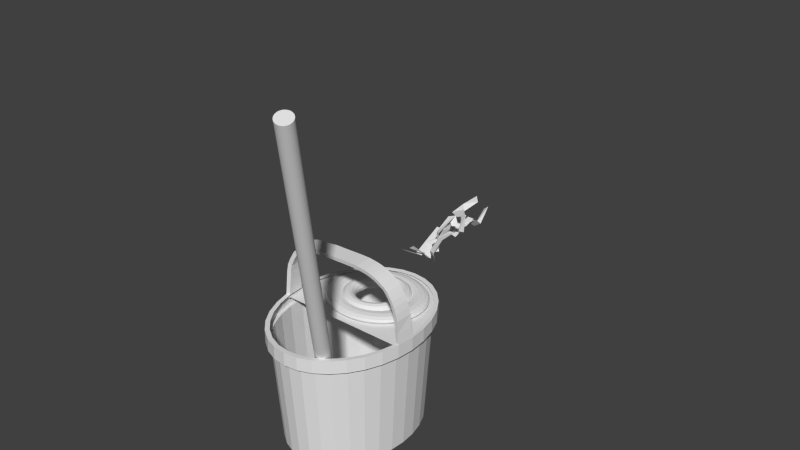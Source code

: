 # Source: dweil_met_emmer.blend  (saved by Blender 2.75.0; exported with 4.5.12 LTS)
import bpy
from mathutils import Matrix  # noqa: F401  (used for matrix-valued properties, if any)

bpy.ops.wm.read_factory_settings(use_empty=True)
scene = bpy.context.scene
scene.name = 'Scene'

# ---- collections
col_collection_1 = bpy.data.collections.new('Collection 1'); scene.collection.children.link(col_collection_1)

# ---- world
world_world = bpy.data.worlds.new('World'); scene.world = world_world
world_world.color = (0.05088, 0.05088, 0.05088)
world_world.use_sun_shadow = False
world_world.sun_shadow_jitter_overblur = 0.0
world_world.cycles.sampling_method = 'MANUAL'
world_world.cycles.sample_map_resolution = 256

# ---- meshes
me_icosphere = bpy.data.meshes.new('Icosphere')
me_icosphere.from_pydata([(0.2006, 0.832, -0.04063), (0.3028, 0.8951, 0.01659), (-0.03403, -0.7679, 0.07456), (0.06816, -0.7823, 0.1585), (0.1635, 1.187, 0.1685), (0.2657, 1.173, 0.2525), (0.2576, -0.2896, -0.09266), (0.1555, -0.2225, -0.04028), (0.006006, 0.2963, 0.302), (0.1082, 0.3798, 0.319), (0.2331, 0.6239, 0.1306), (0.3353, 0.687, 0.1878), (0.0665, 0.4416, -0.1606), (-0.0665, 0.4416, -0.1606), (0.0665, 0.05842, 0.1606), (-0.0665, 0.05842, 0.1606), (-0.0665, -0.548, -0.1296), (0.0665, -0.548, -0.1296), (0.0665, 1.0, 0.0), (-0.0665, 1.0, 0.0), (0.0665, -0.9628, 0.1296), (-0.0665, -0.9628, 0.1296), (0.08492, -0.1376, 0.2032), (0.1871, -0.2206, 0.2224), (0.09935, 0.2731, 0.1456), (0.2015, 0.3466, 0.1305), (0.06072, -0.5186, -0.08026), (0.1629, -0.5928, -0.03858), (0.2496, -0.5193, -0.1395), (0.1792, -0.6165, -0.08225), (-0.1428, 1.049, -0.02427), (-0.2427, 1.024, 0.05965), (0.4192, -0.8333, 0.06971), (0.3192, -0.859, 0.1536), (-0.2303, 0.4961, -0.1915), (-0.1102, 0.473, -0.1391), (0.2255, 0.05018, 0.2032), (0.1628, -0.06588, 0.2202), (0.1403, -0.3392, 0.03175), (0.06982, -0.4364, 0.08897), (-0.01269, 0.4214, 0.1044), (-0.1388, 0.4592, 0.1236), (0.1304, 0.03609, 0.0468), (0.06389, -0.07075, 0.03168), (-0.1354, 0.7828, -0.1791), (-0.2582, 0.8126, -0.1374), (0.2695, -0.4541, -0.05221), (0.2591, -0.5513, 0.03797), (0.06951, 1.115, 0.3045), (0.05675, 1.089, 0.4344), (0.5369, -0.7681, -0.02121), (0.5241, -0.7938, 0.1087), (-0.11, 0.5613, 0.2462), (0.01246, 0.5382, 0.1997), (0.4919, 0.1154, 0.2096), (0.4589, -0.0006892, 0.2656), (0.311, -0.274, 0.1467), (0.3007, -0.3713, 0.2368), (0.2525, 0.4866, 0.3056), (0.1758, 0.5244, 0.4075), (0.3145, 0.1013, 0.1643), (0.2564, -0.005566, 0.2), (-0.03349, 0.848, 0.1887), (-0.0921, 0.8778, 0.3044), (0.8634, -3.717, -1.249), (0.8144, -3.785, -1.21), (0.5903, -2.626, -1.169), (0.5208, -2.643, -1.111), (0.9814, -3.936, -1.104), (0.9118, -3.954, -1.046), (0.5294, -3.011, -1.286), (0.613, -3.027, -1.249), (0.8466, -3.321, -1.011), (0.803, -3.402, -0.9992), (0.7873, -3.592, -1.13), (0.7383, -3.66, -1.091), (0.6808, -3.063, -1.08), (0.5931, -3.036, -1.066), (0.7804, -3.331, -1.12), (0.7341, -3.405, -1.13), (0.5955, -2.811, -1.277), (0.51, -2.791, -1.248), (0.3699, -2.916, -1.302), (0.4051, -2.841, -1.262), (0.8466, -3.936, -1.222), (0.9115, -3.905, -1.163), (0.2124, -2.724, -1.156), (0.2772, -2.694, -1.098), (0.8328, -3.546, -1.338), (0.7477, -3.546, -1.302), (0.4621, -3.302, -1.063), (0.4895, -3.214, -1.052), (0.4686, -3.025, -1.183), (0.5038, -2.949, -1.143), (0.6742, -3.524, -1.132), (0.7654, -3.533, -1.119), (0.5253, -3.28, -1.172), (0.5565, -3.198, -1.183), (0.8061, -3.754, -1.329), (0.8939, -3.758, -1.3), (0.3082, -3.636, -1.371), (0.2917, -3.568, -1.358), (1.042, -4.012, -1.095), (1.062, -3.954, -1.058), (0.1075, -3.568, -1.304), (0.1269, -3.51, -1.268), (0.8771, -3.806, -1.264), (0.8197, -3.838, -1.237), (0.505, -3.783, -1.113), (0.482, -3.716, -1.122), (0.4021, -3.635, -1.26), (0.3855, -3.567, -1.247), (0.7429, -3.83, -1.116), (0.8018, -3.791, -1.105), (0.5481, -3.759, -1.198), (0.5328, -3.698, -1.223), (0.9511, -3.941, -1.214), (1.004, -3.898, -1.191), (0.333, -3.785, -1.425), (0.2999, -3.723, -1.412), (0.1219, -3.77, -1.358), (0.126, -3.709, -1.322), (0.9264, -3.806, -1.318), (0.8791, -3.852, -1.291), (0.5605, -3.878, -1.167), (0.5214, -3.819, -1.176), (0.4236, -3.76, -1.314), (0.3905, -3.699, -1.301), (0.8026, -3.863, -1.17), (0.8499, -3.811, -1.159), (0.5963, -3.844, -1.252), (0.5661, -3.789, -1.277), (0.4888, -3.362, -1.461), (0.5194, -3.272, -1.443), (0.3081, -3.139, -1.37), (0.3723, -3.086, -1.32), (1.017, -3.969, -1.316), (0.9271, -3.965, -1.279), (0.6073, -3.673, -1.11), (0.6295, -3.58, -1.124), (0.5969, -3.429, -1.31), (0.6275, -3.339, -1.292), (0.8455, -3.9, -1.116), (0.9409, -3.898, -1.1), (0.6738, -3.677, -1.226), (0.7008, -3.596, -1.26), (0.3644, -3.543, -1.503), (0.3511, -3.448, -1.484), (0.1027, -3.425, -1.412), (0.1365, -3.349, -1.362), (1.109, -3.847, -1.357), (1.028, -3.884, -1.321), (0.6104, -3.767, -1.152), (0.5882, -3.674, -1.165), (0.4911, -3.554, -1.352), (0.4779, -3.46, -1.333), (0.9251, -3.862, -1.157), (1.01, -3.818, -1.141), (0.6716, -3.741, -1.268), (0.6591, -3.656, -1.302)], [], [(10, 11, 1, 0), (0, 1, 5, 4), (26, 27, 6, 7), (22, 23, 9, 8), (24, 25, 11, 10), (15, 14, 12, 13), (16, 17, 14, 15), (21, 20, 17, 16), (13, 12, 18, 19), (7, 6, 23, 22), (8, 9, 25, 24), (2, 3, 27, 26), (38, 39, 29, 28), (28, 29, 33, 32), (44, 45, 34, 35), (40, 41, 37, 36), (42, 43, 39, 38), (35, 34, 41, 40), (36, 37, 43, 42), (30, 31, 45, 44), (56, 57, 47, 46), (46, 47, 51, 50), (62, 63, 52, 53), (58, 59, 55, 54), (60, 61, 57, 56), (53, 52, 59, 58), (54, 55, 61, 60), (48, 49, 63, 62), (74, 75, 65, 64), (64, 65, 69, 68), (80, 81, 70, 71), (76, 77, 73, 72), (78, 79, 75, 74), (71, 70, 77, 76), (72, 73, 79, 78), (66, 67, 81, 80), (92, 93, 83, 82), (82, 83, 87, 86), (98, 99, 88, 89), (94, 95, 91, 90), (96, 97, 93, 92), (89, 88, 95, 94), (90, 91, 97, 96), (84, 85, 99, 98), (110, 111, 101, 100), (100, 101, 105, 104), (116, 117, 106, 107), (112, 113, 109, 108), (114, 115, 111, 110), (107, 106, 113, 112), (108, 109, 115, 114), (102, 103, 117, 116), (126, 127, 119, 118), (118, 119, 121, 120), (128, 129, 125, 124), (130, 131, 127, 126), (123, 122, 129, 128), (124, 125, 131, 130), (140, 141, 133, 132), (132, 133, 135, 134), (142, 143, 139, 138), (144, 145, 141, 140), (137, 136, 143, 142), (138, 139, 145, 144), (154, 155, 147, 146), (146, 147, 149, 148), (156, 157, 153, 152), (158, 159, 155, 154), (151, 150, 157, 156), (152, 153, 159, 158)])
me_icosphere.use_remesh_preserve_volume = False
me_icosphere.use_remesh_preserve_attributes = False
me_icosphere.use_mirror_vertex_groups = False
me_icosphere.update()
me_cylinder_001 = bpy.data.meshes.new('Cylinder.001')
me_cylinder_001.from_pydata([(0.0, 1.0, -1.0), (0.0, 1.0, 1.0), (0.1951, 0.9808, -1.0), (0.1951, 0.9808, 1.0), (0.3827, 0.9239, -1.0), (0.3827, 0.9239, 1.0), (0.5556, 0.8315, -1.0), (0.5556, 0.8315, 1.0), (0.7071, 0.7071, -1.0), (0.7071, 0.7071, 1.0), (0.8315, 0.5556, -1.0), (0.8315, 0.5556, 1.0), (0.9239, 0.3827, -1.0), (0.9239, 0.3827, 1.0), (0.9808, 0.1951, -1.0), (0.9808, 0.1951, 1.0), (1.0, 7.55e-08, -1.0), (1.0, 7.55e-08, 1.0), (0.9808, -0.1951, -1.0), (0.9808, -0.1951, 1.0), (0.9239, -0.3827, -1.0), (0.9239, -0.3827, 1.0), (0.8315, -0.5556, -1.0), (0.8315, -0.5556, 1.0), (0.7071, -0.7071, -1.0), (0.7071, -0.7071, 1.0), (0.5556, -0.8315, -1.0), (0.5556, -0.8315, 1.0), (0.3827, -0.9239, -1.0), (0.3827, -0.9239, 1.0), (0.1951, -0.9808, -1.0), (0.1951, -0.9808, 1.0), (-3.258e-07, -1.0, -1.0), (-3.258e-07, -1.0, 1.0), (-0.1951, -0.9808, -1.0), (-0.1951, -0.9808, 1.0), (-0.3827, -0.9239, -1.0), (-0.3827, -0.9239, 1.0), (-0.5556, -0.8315, -1.0), (-0.5556, -0.8315, 1.0), (-0.7071, -0.7071, -1.0), (-0.7071, -0.7071, 1.0), (-0.8315, -0.5556, -1.0), (-0.8315, -0.5556, 1.0), (-0.9239, -0.3827, -1.0), (-0.9239, -0.3827, 1.0), (-0.9808, -0.1951, -1.0), (-0.9808, -0.1951, 1.0), (-1.0, 9.656e-07, -1.0), (-1.0, 9.656e-07, 1.0), (-0.9808, 0.1951, -1.0), (-0.9808, 0.1951, 1.0), (-0.9239, 0.3827, -1.0), (-0.9239, 0.3827, 1.0), (-0.8315, 0.5556, -1.0), (-0.8315, 0.5556, 1.0), (-0.7071, 0.7071, -1.0), (-0.7071, 0.7071, 1.0), (-0.5556, 0.8315, -1.0), (-0.5556, 0.8315, 1.0), (-0.3827, 0.9239, -1.0), (-0.3827, 0.9239, 1.0), (-0.1951, 0.9808, -1.0), (-0.1951, 0.9808, 1.0)], [], [(0, 1, 3, 2), (2, 3, 5, 4), (4, 5, 7, 6), (6, 7, 9, 8), (8, 9, 11, 10), (10, 11, 13, 12), (12, 13, 15, 14), (14, 15, 17, 16), (16, 17, 19, 18), (18, 19, 21, 20), (20, 21, 23, 22), (22, 23, 25, 24), (24, 25, 27, 26), (26, 27, 29, 28), (28, 29, 31, 30), (30, 31, 33, 32), (32, 33, 35, 34), (34, 35, 37, 36), (36, 37, 39, 38), (38, 39, 41, 40), (40, 41, 43, 42), (42, 43, 45, 44), (44, 45, 47, 46), (46, 47, 49, 48), (48, 49, 51, 50), (50, 51, 53, 52), (52, 53, 55, 54), (54, 55, 57, 56), (56, 57, 59, 58), (58, 59, 61, 60), (3, 1, 63, 61, 59, 57, 55, 53, 51, 49, 47, 45, 43, 41, 39, 37, 35, 33, 31, 29, 27, 25, 23, 21, 19, 17, 15, 13, 11, 9, 7, 5), (62, 63, 1, 0), (60, 61, 63, 62), (0, 2, 4, 6, 8, 10, 12, 14, 16, 18, 20, 22, 24, 26, 28, 30, 32, 34, 36, 38, 40, 42, 44, 46, 48, 50, 52, 54, 56, 58, 60, 62)])
me_cylinder_001.use_remesh_preserve_volume = False
me_cylinder_001.use_remesh_preserve_attributes = False
me_cylinder_001.use_mirror_vertex_groups = False
me_cylinder_001.update()
me_torus_001 = bpy.data.meshes.new('Torus.001')
me_torus_001.from_pydata([(1.25, 0.0, 0.0), (1.217, 0.0, 0.125), (1.125, 0.0, 0.2165), (1.0, 0.0, 0.25), (0.875, 0.0, 0.2165), (0.7835, 0.0, 0.125), (0.75, 0.0, 3.062e-17), (0.7835, 0.0, -0.125), (0.875, 0.0, -0.2165), (1.0, 0.0, -0.25), (1.125, 0.0, -0.2165), (1.217, 0.0, -0.125), (1.239, 0.1632, 0.0), (1.206, 0.1588, 0.125), (1.115, 0.1468, 0.2165), (0.9914, 0.1305, 0.25), (0.8675, 0.1142, 0.2165), (0.7768, 0.1023, 0.125), (0.7436, 0.09789, 3.062e-17), (0.7768, 0.1023, -0.125), (0.8675, 0.1142, -0.2165), (0.9914, 0.1305, -0.25), (1.115, 0.1468, -0.2165), (1.206, 0.1588, -0.125), (1.207, 0.3235, 0.0), (1.175, 0.3149, 0.125), (1.087, 0.2912, 0.2165), (0.9659, 0.2588, 0.25), (0.8452, 0.2265, 0.2165), (0.7568, 0.2028, 0.125), (0.7244, 0.1941, 3.062e-17), (0.7568, 0.2028, -0.125), (0.8452, 0.2265, -0.2165), (0.9659, 0.2588, -0.25), (1.087, 0.2912, -0.2165), (1.175, 0.3149, -0.125), (1.155, 0.4784, 0.0), (1.124, 0.4655, 0.125), (1.039, 0.4305, 0.2165), (0.9239, 0.3827, 0.25), (0.8084, 0.3348, 0.2165), (0.7239, 0.2998, 0.125), (0.6929, 0.287, 3.062e-17), (0.7239, 0.2998, -0.125), (0.8084, 0.3348, -0.2165), (0.9239, 0.3827, -0.25), (1.039, 0.4305, -0.2165), (1.124, 0.4655, -0.125), (1.083, 0.625, 0.0), (1.054, 0.6083, 0.125), (0.9743, 0.5625, 0.2165), (0.866, 0.5, 0.25), (0.7578, 0.4375, 0.2165), (0.6785, 0.3917, 0.125), (0.6495, 0.375, 3.062e-17), (0.6785, 0.3917, -0.125), (0.7578, 0.4375, -0.2165), (0.866, 0.5, -0.25), (0.9743, 0.5625, -0.2165), (1.054, 0.6083, -0.125), (0.9917, 0.761, 0.0), (0.9651, 0.7406, 0.125), (0.8925, 0.6849, 0.2165), (0.7934, 0.6088, 0.25), (0.6942, 0.5327, 0.2165), (0.6216, 0.477, 0.125), (0.595, 0.4566, 3.062e-17), (0.6216, 0.477, -0.125), (0.6942, 0.5327, -0.2165), (0.7934, 0.6088, -0.25), (0.8925, 0.6849, -0.2165), (0.9651, 0.7406, -0.125), (0.8839, 0.8839, 0.0), (0.8602, 0.8602, 0.125), (0.7955, 0.7955, 0.2165), (0.7071, 0.7071, 0.25), (0.6187, 0.6187, 0.2165), (0.554, 0.554, 0.125), (0.5303, 0.5303, 3.062e-17), (0.554, 0.554, -0.125), (0.6187, 0.6187, -0.2165), (0.7071, 0.7071, -0.25), (0.7955, 0.7955, -0.2165), (0.8602, 0.8602, -0.125), (0.761, 0.9917, 0.0), (0.7406, 0.9651, 0.125), (0.6849, 0.8925, 0.2165), (0.6088, 0.7934, 0.25), (0.5327, 0.6942, 0.2165), (0.477, 0.6216, 0.125), (0.4566, 0.595, 3.062e-17), (0.477, 0.6216, -0.125), (0.5327, 0.6942, -0.2165), (0.6088, 0.7934, -0.25), (0.6849, 0.8925, -0.2165), (0.7406, 0.9651, -0.125), (0.625, 1.083, 0.0), (0.6083, 1.054, 0.125), (0.5625, 0.9743, 0.2165), (0.5, 0.866, 0.25), (0.4375, 0.7578, 0.2165), (0.3917, 0.6785, 0.125), (0.375, 0.6495, 3.062e-17), (0.3917, 0.6785, -0.125), (0.4375, 0.7578, -0.2165), (0.5, 0.866, -0.25), (0.5625, 0.9743, -0.2165), (0.6083, 1.054, -0.125), (0.4784, 1.155, 0.0), (0.4655, 1.124, 0.125), (0.4305, 1.039, 0.2165), (0.3827, 0.9239, 0.25), (0.3348, 0.8084, 0.2165), (0.2998, 0.7239, 0.125), (0.287, 0.6929, 3.062e-17), (0.2998, 0.7239, -0.125), (0.3348, 0.8084, -0.2165), (0.3827, 0.9239, -0.25), (0.4305, 1.039, -0.2165), (0.4655, 1.124, -0.125), (0.3235, 1.207, 0.0), (0.3149, 1.175, 0.125), (0.2912, 1.087, 0.2165), (0.2588, 0.9659, 0.25), (0.2265, 0.8452, 0.2165), (0.2028, 0.7568, 0.125), (0.1941, 0.7244, 3.062e-17), (0.2028, 0.7568, -0.125), (0.2265, 0.8452, -0.2165), (0.2588, 0.9659, -0.25), (0.2912, 1.087, -0.2165), (0.3149, 1.175, -0.125), (0.1632, 1.239, 0.0), (0.1588, 1.206, 0.125), (0.1468, 1.115, 0.2165), (0.1305, 0.9914, 0.25), (0.1142, 0.8675, 0.2165), (0.1023, 0.7768, 0.125), (0.09789, 0.7436, 3.062e-17), (0.1023, 0.7768, -0.125), (0.1142, 0.8675, -0.2165), (0.1305, 0.9914, -0.25), (0.1468, 1.115, -0.2165), (0.1588, 1.206, -0.125), (5.96e-08, 1.25, 0.0), (1.192e-07, 1.217, 0.125), (1.192e-07, 1.125, 0.2165), (8.941e-08, 1.0, 0.25), (8.941e-08, 0.875, 0.2165), (5.96e-08, 0.7835, 0.125), (8.941e-08, 0.75, 3.062e-17), (5.96e-08, 0.7835, -0.125), (8.941e-08, 0.875, -0.2165), (8.941e-08, 1.0, -0.25), (1.192e-07, 1.125, -0.2165), (1.192e-07, 1.217, -0.125), (-0.1632, 1.239, 0.0), (-0.1588, 1.206, 0.125), (-0.1468, 1.115, 0.2165), (-0.1305, 0.9914, 0.25), (-0.1142, 0.8675, 0.2165), (-0.1023, 0.7768, 0.125), (-0.09789, 0.7436, 3.062e-17), (-0.1023, 0.7768, -0.125), (-0.1142, 0.8675, -0.2165), (-0.1305, 0.9914, -0.25), (-0.1468, 1.115, -0.2165), (-0.1588, 1.206, -0.125), (-0.3235, 1.207, 0.0), (-0.3149, 1.175, 0.125), (-0.2912, 1.087, 0.2165), (-0.2588, 0.9659, 0.25), (-0.2265, 0.8452, 0.2165), (-0.2028, 0.7568, 0.125), (-0.1941, 0.7244, 3.062e-17), (-0.2028, 0.7568, -0.125), (-0.2265, 0.8452, -0.2165), (-0.2588, 0.9659, -0.25), (-0.2912, 1.087, -0.2165), (-0.3149, 1.175, -0.125), (-0.4784, 1.155, 0.0), (-0.4655, 1.124, 0.125), (-0.4305, 1.039, 0.2165), (-0.3827, 0.9239, 0.25), (-0.3348, 0.8084, 0.2165), (-0.2998, 0.7239, 0.125), (-0.287, 0.6929, 3.062e-17), (-0.2998, 0.7239, -0.125), (-0.3348, 0.8084, -0.2165), (-0.3827, 0.9239, -0.25), (-0.4305, 1.039, -0.2165), (-0.4655, 1.124, -0.125), (-0.625, 1.083, 0.0), (-0.6083, 1.054, 0.125), (-0.5625, 0.9743, 0.2165), (-0.5, 0.866, 0.25), (-0.4375, 0.7578, 0.2165), (-0.3917, 0.6785, 0.125), (-0.375, 0.6495, 3.062e-17), (-0.3917, 0.6785, -0.125), (-0.4375, 0.7578, -0.2165), (-0.5, 0.866, -0.25), (-0.5625, 0.9743, -0.2165), (-0.6083, 1.054, -0.125), (-0.761, 0.9917, 0.0), (-0.7406, 0.9651, 0.125), (-0.6849, 0.8925, 0.2165), (-0.6088, 0.7934, 0.25), (-0.5327, 0.6942, 0.2165), (-0.477, 0.6216, 0.125), (-0.4566, 0.595, 3.062e-17), (-0.477, 0.6216, -0.125), (-0.5327, 0.6942, -0.2165), (-0.6088, 0.7934, -0.25), (-0.6849, 0.8925, -0.2165), (-0.7406, 0.9651, -0.125), (-0.8839, 0.8839, 0.0), (-0.8602, 0.8602, 0.125), (-0.7955, 0.7955, 0.2165), (-0.7071, 0.7071, 0.25), (-0.6187, 0.6187, 0.2165), (-0.554, 0.554, 0.125), (-0.5303, 0.5303, 3.062e-17), (-0.554, 0.554, -0.125), (-0.6187, 0.6187, -0.2165), (-0.7071, 0.7071, -0.25), (-0.7955, 0.7955, -0.2165), (-0.8602, 0.8602, -0.125), (-0.9917, 0.761, 0.0), (-0.9651, 0.7406, 0.125), (-0.8925, 0.6849, 0.2165), (-0.7934, 0.6088, 0.25), (-0.6942, 0.5327, 0.2165), (-0.6216, 0.477, 0.125), (-0.595, 0.4566, 3.062e-17), (-0.6216, 0.477, -0.125), (-0.6942, 0.5327, -0.2165), (-0.7934, 0.6088, -0.25), (-0.8925, 0.6849, -0.2165), (-0.9651, 0.7406, -0.125), (-1.083, 0.625, 0.0), (-1.054, 0.6083, 0.125), (-0.9743, 0.5625, 0.2165), (-0.866, 0.5, 0.25), (-0.7578, 0.4375, 0.2165), (-0.6785, 0.3917, 0.125), (-0.6495, 0.375, 3.062e-17), (-0.6785, 0.3917, -0.125), (-0.7578, 0.4375, -0.2165), (-0.866, 0.5, -0.25), (-0.9743, 0.5625, -0.2165), (-1.054, 0.6083, -0.125), (-1.155, 0.4784, 0.0), (-1.124, 0.4655, 0.125), (-1.039, 0.4305, 0.2165), (-0.9239, 0.3827, 0.25), (-0.8084, 0.3348, 0.2165), (-0.7239, 0.2998, 0.125), (-0.6929, 0.287, 3.062e-17), (-0.7239, 0.2998, -0.125), (-0.8084, 0.3348, -0.2165), (-0.9239, 0.3827, -0.25), (-1.039, 0.4305, -0.2165), (-1.124, 0.4655, -0.125), (-1.207, 0.3235, 0.0), (-1.175, 0.3149, 0.125), (-1.087, 0.2912, 0.2165), (-0.9659, 0.2588, 0.25), (-0.8452, 0.2265, 0.2165), (-0.7568, 0.2028, 0.125), (-0.7244, 0.1941, 3.062e-17), (-0.7568, 0.2028, -0.125), (-0.8452, 0.2265, -0.2165), (-0.9659, 0.2588, -0.25), (-1.087, 0.2912, -0.2165), (-1.175, 0.3149, -0.125), (-1.239, 0.1632, 0.0), (-1.206, 0.1588, 0.125), (-1.115, 0.1468, 0.2165), (-0.9914, 0.1305, 0.25), (-0.8675, 0.1142, 0.2165), (-0.7768, 0.1023, 0.125), (-0.7436, 0.09789, 3.062e-17), (-0.7768, 0.1023, -0.125), (-0.8675, 0.1142, -0.2165), (-0.9914, 0.1305, -0.25), (-1.115, 0.1468, -0.2165), (-1.206, 0.1588, -0.125), (-1.25, 1.093e-07, 0.0), (-1.217, 1.064e-07, 0.125), (-1.125, 9.835e-08, 0.2165), (-1.0, 8.742e-08, 0.25), (-0.875, 7.649e-08, 0.2165), (-0.7835, 6.85e-08, 0.125), (-0.75, 6.557e-08, 3.062e-17), (-0.7835, 6.85e-08, -0.125), (-0.875, 7.649e-08, -0.2165), (-1.0, 8.742e-08, -0.25), (-1.125, 9.835e-08, -0.2165), (-1.217, 1.064e-07, -0.125), (-1.239, -0.1632, 0.0), (-1.206, -0.1588, 0.125), (-1.115, -0.1468, 0.2165), (-0.9914, -0.1305, 0.25), (-0.8675, -0.1142, 0.2165), (-0.7768, -0.1023, 0.125), (-0.7436, -0.09789, 3.062e-17), (-0.7768, -0.1023, -0.125), (-0.8675, -0.1142, -0.2165), (-0.9914, -0.1305, -0.25), (-1.115, -0.1468, -0.2165), (-1.206, -0.1588, -0.125), (-1.207, -0.3235, 0.0), (-1.175, -0.3149, 0.125), (-1.087, -0.2912, 0.2165), (-0.9659, -0.2588, 0.25), (-0.8452, -0.2265, 0.2165), (-0.7568, -0.2028, 0.125), (-0.7244, -0.1941, 3.062e-17), (-0.7568, -0.2028, -0.125), (-0.8452, -0.2265, -0.2165), (-0.9659, -0.2588, -0.25), (-1.087, -0.2912, -0.2165), (-1.175, -0.3149, -0.125), (-1.155, -0.4784, 0.0), (-1.124, -0.4655, 0.125), (-1.039, -0.4305, 0.2165), (-0.9239, -0.3827, 0.25), (-0.8084, -0.3348, 0.2165), (-0.7239, -0.2998, 0.125), (-0.6929, -0.287, 3.062e-17), (-0.7239, -0.2998, -0.125), (-0.8084, -0.3348, -0.2165), (-0.9239, -0.3827, -0.25), (-1.039, -0.4305, -0.2165), (-1.124, -0.4655, -0.125), (-1.083, -0.625, 0.0), (-1.054, -0.6083, 0.125), (-0.9743, -0.5625, 0.2165), (-0.866, -0.5, 0.25), (-0.7578, -0.4375, 0.2165), (-0.6785, -0.3917, 0.125), (-0.6495, -0.375, 3.062e-17), (-0.6785, -0.3917, -0.125), (-0.7578, -0.4375, -0.2165), (-0.866, -0.5, -0.25), (-0.9743, -0.5625, -0.2165), (-1.054, -0.6083, -0.125), (-0.9917, -0.761, 0.0), (-0.9651, -0.7406, 0.125), (-0.8925, -0.6849, 0.2165), (-0.7934, -0.6088, 0.25), (-0.6942, -0.5327, 0.2165), (-0.6216, -0.477, 0.125), (-0.595, -0.4566, 3.062e-17), (-0.6216, -0.477, -0.125), (-0.6942, -0.5327, -0.2165), (-0.7934, -0.6088, -0.25), (-0.8925, -0.6849, -0.2165), (-0.9651, -0.7406, -0.125), (-0.8839, -0.8839, 0.0), (-0.8602, -0.8602, 0.125), (-0.7955, -0.7955, 0.2165), (-0.7071, -0.7071, 0.25), (-0.6187, -0.6187, 0.2165), (-0.554, -0.554, 0.125), (-0.5303, -0.5303, 3.062e-17), (-0.554, -0.554, -0.125), (-0.6187, -0.6187, -0.2165), (-0.7071, -0.7071, -0.25), (-0.7955, -0.7955, -0.2165), (-0.8602, -0.8602, -0.125), (-0.761, -0.9917, 0.0), (-0.7406, -0.9651, 0.125), (-0.6849, -0.8925, 0.2165), (-0.6088, -0.7934, 0.25), (-0.5327, -0.6942, 0.2165), (-0.477, -0.6216, 0.125), (-0.4566, -0.595, 3.062e-17), (-0.477, -0.6216, -0.125), (-0.5327, -0.6942, -0.2165), (-0.6088, -0.7934, -0.25), (-0.6849, -0.8925, -0.2165), (-0.7406, -0.9651, -0.125), (-0.625, -1.083, 0.0), (-0.6083, -1.054, 0.125), (-0.5625, -0.9743, 0.2165), (-0.5, -0.866, 0.25), (-0.4375, -0.7578, 0.2165), (-0.3917, -0.6785, 0.125), (-0.375, -0.6495, 3.062e-17), (-0.3917, -0.6785, -0.125), (-0.4375, -0.7578, -0.2165), (-0.5, -0.866, -0.25), (-0.5625, -0.9743, -0.2165), (-0.6083, -1.054, -0.125), (-0.4784, -1.155, 0.0), (-0.4655, -1.124, 0.125), (-0.4305, -1.039, 0.2165), (-0.3827, -0.9239, 0.25), (-0.3348, -0.8084, 0.2165), (-0.2998, -0.7239, 0.125), (-0.287, -0.6929, 3.062e-17), (-0.2998, -0.7239, -0.125), (-0.3348, -0.8084, -0.2165), (-0.3827, -0.9239, -0.25), (-0.4305, -1.039, -0.2165), (-0.4655, -1.124, -0.125), (-0.3235, -1.207, 0.0), (-0.3149, -1.175, 0.125), (-0.2912, -1.087, 0.2165), (-0.2588, -0.9659, 0.25), (-0.2265, -0.8452, 0.2165), (-0.2028, -0.7568, 0.125), (-0.1941, -0.7244, 3.062e-17), (-0.2028, -0.7568, -0.125), (-0.2265, -0.8452, -0.2165), (-0.2588, -0.9659, -0.25), (-0.2912, -1.087, -0.2165), (-0.3149, -1.175, -0.125), (-0.1632, -1.239, 0.0), (-0.1588, -1.206, 0.125), (-0.1468, -1.115, 0.2165), (-0.1305, -0.9914, 0.25), (-0.1142, -0.8675, 0.2165), (-0.1023, -0.7768, 0.125), (-0.0979, -0.7436, 3.062e-17), (-0.1023, -0.7768, -0.125), (-0.1142, -0.8675, -0.2165), (-0.1305, -0.9914, -0.25), (-0.1468, -1.115, -0.2165), (-0.1588, -1.206, -0.125), (5.96e-08, -1.25, 0.0), (1.192e-07, -1.217, 0.125), (1.192e-07, -1.125, 0.2165), (8.941e-08, -1.0, 0.25), (8.941e-08, -0.875, 0.2165), (5.96e-08, -0.7835, 0.125), (8.941e-08, -0.75, 3.062e-17), (5.96e-08, -0.7835, -0.125), (8.941e-08, -0.875, -0.2165), (8.941e-08, -1.0, -0.25), (1.192e-07, -1.125, -0.2165), (1.192e-07, -1.217, -0.125), (0.1632, -1.239, 0.0), (0.1588, -1.206, 0.125), (0.1468, -1.115, 0.2165), (0.1305, -0.9914, 0.25), (0.1142, -0.8675, 0.2165), (0.1023, -0.7768, 0.125), (0.09789, -0.7436, 3.062e-17), (0.1023, -0.7768, -0.125), (0.1142, -0.8675, -0.2165), (0.1305, -0.9914, -0.25), (0.1468, -1.115, -0.2165), (0.1588, -1.206, -0.125), (0.3235, -1.207, 0.0), (0.3149, -1.175, 0.125), (0.2912, -1.087, 0.2165), (0.2588, -0.9659, 0.25), (0.2265, -0.8452, 0.2165), (0.2028, -0.7568, 0.125), (0.1941, -0.7244, 3.062e-17), (0.2028, -0.7568, -0.125), (0.2265, -0.8452, -0.2165), (0.2588, -0.9659, -0.25), (0.2912, -1.087, -0.2165), (0.3149, -1.175, -0.125), (0.4784, -1.155, 0.0), (0.4655, -1.124, 0.125), (0.4305, -1.039, 0.2165), (0.3827, -0.9239, 0.25), (0.3348, -0.8084, 0.2165), (0.2998, -0.7239, 0.125), (0.287, -0.6929, 3.062e-17), (0.2998, -0.7239, -0.125), (0.3348, -0.8084, -0.2165), (0.3827, -0.9239, -0.25), (0.4305, -1.039, -0.2165), (0.4655, -1.124, -0.125), (0.625, -1.083, 0.0), (0.6083, -1.054, 0.125), (0.5625, -0.9743, 0.2165), (0.5, -0.866, 0.25), (0.4375, -0.7578, 0.2165), (0.3917, -0.6785, 0.125), (0.375, -0.6495, 3.062e-17), (0.3917, -0.6785, -0.125), (0.4375, -0.7578, -0.2165), (0.5, -0.866, -0.25), (0.5625, -0.9743, -0.2165), (0.6083, -1.054, -0.125), (0.761, -0.9917, 0.0), (0.7406, -0.9651, 0.125), (0.6849, -0.8925, 0.2165), (0.6088, -0.7934, 0.25), (0.5327, -0.6942, 0.2165), (0.477, -0.6216, 0.125), (0.4566, -0.595, 3.062e-17), (0.477, -0.6216, -0.125), (0.5327, -0.6942, -0.2165), (0.6088, -0.7934, -0.25), (0.6849, -0.8925, -0.2165), (0.7406, -0.9651, -0.125), (0.8839, -0.8839, 0.0), (0.8602, -0.8602, 0.125), (0.7955, -0.7955, 0.2165), (0.7071, -0.7071, 0.25), (0.6187, -0.6187, 0.2165), (0.554, -0.554, 0.125), (0.5303, -0.5303, 3.062e-17), (0.554, -0.554, -0.125), (0.6187, -0.6187, -0.2165), (0.7071, -0.7071, -0.25), (0.7955, -0.7955, -0.2165), (0.8602, -0.8602, -0.125), (0.9917, -0.761, 0.0), (0.9651, -0.7406, 0.125), (0.8925, -0.6849, 0.2165), (0.7934, -0.6088, 0.25), (0.6942, -0.5327, 0.2165), (0.6216, -0.477, 0.125), (0.595, -0.4566, 3.062e-17), (0.6216, -0.477, -0.125), (0.6942, -0.5327, -0.2165), (0.7934, -0.6088, -0.25), (0.8925, -0.6849, -0.2165), (0.9651, -0.7406, -0.125), (1.083, -0.625, 0.0), (1.054, -0.6083, 0.125), (0.9743, -0.5625, 0.2165), (0.866, -0.5, 0.25), (0.7578, -0.4375, 0.2165), (0.6785, -0.3917, 0.125), (0.6495, -0.375, 3.062e-17), (0.6785, -0.3917, -0.125), (0.7578, -0.4375, -0.2165), (0.866, -0.5, -0.25), (0.9743, -0.5625, -0.2165), (1.054, -0.6083, -0.125), (1.155, -0.4784, 0.0), (1.124, -0.4655, 0.125), (1.039, -0.4305, 0.2165), (0.9239, -0.3827, 0.25), (0.8084, -0.3348, 0.2165), (0.7239, -0.2998, 0.125), (0.6929, -0.287, 3.062e-17), (0.7239, -0.2998, -0.125), (0.8084, -0.3348, -0.2165), (0.9239, -0.3827, -0.25), (1.039, -0.4305, -0.2165), (1.124, -0.4655, -0.125), (1.207, -0.3235, 0.0), (1.175, -0.3149, 0.125), (1.087, -0.2912, 0.2165), (0.9659, -0.2588, 0.25), (0.8452, -0.2265, 0.2165), (0.7568, -0.2028, 0.125), (0.7244, -0.1941, 3.062e-17), (0.7568, -0.2028, -0.125), (0.8452, -0.2265, -0.2165), (0.9659, -0.2588, -0.25), (1.087, -0.2912, -0.2165), (1.175, -0.3149, -0.125), (1.239, -0.1632, 0.0), (1.206, -0.1588, 0.125), (1.115, -0.1468, 0.2165), (0.9914, -0.1305, 0.25), (0.8675, -0.1142, 0.2165), (0.7768, -0.1023, 0.125), (0.7436, -0.09789, 3.062e-17), (0.7768, -0.1023, -0.125), (0.8675, -0.1142, -0.2165), (0.9914, -0.1305, -0.25), (1.115, -0.1468, -0.2165), (1.206, -0.1588, -0.125)], [], [(0, 12, 13, 1), (1, 13, 14, 2), (2, 14, 15, 3), (3, 15, 16, 4), (4, 16, 17, 5), (5, 17, 18, 6), (6, 18, 19, 7), (7, 19, 20, 8), (8, 20, 21, 9), (9, 21, 22, 10), (10, 22, 23, 11), (0, 11, 23, 12), (12, 24, 25, 13), (13, 25, 26, 14), (14, 26, 27, 15), (15, 27, 28, 16), (16, 28, 29, 17), (17, 29, 30, 18), (18, 30, 31, 19), (19, 31, 32, 20), (20, 32, 33, 21), (21, 33, 34, 22), (22, 34, 35, 23), (23, 35, 24, 12), (24, 36, 37, 25), (25, 37, 38, 26), (26, 38, 39, 27), (27, 39, 40, 28), (28, 40, 41, 29), (29, 41, 42, 30), (30, 42, 43, 31), (31, 43, 44, 32), (32, 44, 45, 33), (33, 45, 46, 34), (34, 46, 47, 35), (35, 47, 36, 24), (36, 48, 49, 37), (37, 49, 50, 38), (38, 50, 51, 39), (39, 51, 52, 40), (40, 52, 53, 41), (41, 53, 54, 42), (42, 54, 55, 43), (43, 55, 56, 44), (44, 56, 57, 45), (45, 57, 58, 46), (46, 58, 59, 47), (47, 59, 48, 36), (48, 60, 61, 49), (49, 61, 62, 50), (50, 62, 63, 51), (51, 63, 64, 52), (52, 64, 65, 53), (53, 65, 66, 54), (54, 66, 67, 55), (55, 67, 68, 56), (56, 68, 69, 57), (57, 69, 70, 58), (58, 70, 71, 59), (59, 71, 60, 48), (60, 72, 73, 61), (61, 73, 74, 62), (62, 74, 75, 63), (63, 75, 76, 64), (64, 76, 77, 65), (65, 77, 78, 66), (66, 78, 79, 67), (67, 79, 80, 68), (68, 80, 81, 69), (69, 81, 82, 70), (70, 82, 83, 71), (71, 83, 72, 60), (72, 84, 85, 73), (73, 85, 86, 74), (74, 86, 87, 75), (75, 87, 88, 76), (76, 88, 89, 77), (77, 89, 90, 78), (78, 90, 91, 79), (79, 91, 92, 80), (80, 92, 93, 81), (81, 93, 94, 82), (82, 94, 95, 83), (83, 95, 84, 72), (84, 96, 97, 85), (85, 97, 98, 86), (86, 98, 99, 87), (87, 99, 100, 88), (88, 100, 101, 89), (89, 101, 102, 90), (90, 102, 103, 91), (91, 103, 104, 92), (92, 104, 105, 93), (93, 105, 106, 94), (94, 106, 107, 95), (95, 107, 96, 84), (96, 108, 109, 97), (97, 109, 110, 98), (98, 110, 111, 99), (99, 111, 112, 100), (100, 112, 113, 101), (101, 113, 114, 102), (102, 114, 115, 103), (103, 115, 116, 104), (104, 116, 117, 105), (105, 117, 118, 106), (106, 118, 119, 107), (107, 119, 108, 96), (108, 120, 121, 109), (109, 121, 122, 110), (110, 122, 123, 111), (111, 123, 124, 112), (112, 124, 125, 113), (113, 125, 126, 114), (114, 126, 127, 115), (115, 127, 128, 116), (116, 128, 129, 117), (117, 129, 130, 118), (118, 130, 131, 119), (119, 131, 120, 108), (120, 132, 133, 121), (121, 133, 134, 122), (122, 134, 135, 123), (123, 135, 136, 124), (124, 136, 137, 125), (125, 137, 138, 126), (126, 138, 139, 127), (127, 139, 140, 128), (128, 140, 141, 129), (129, 141, 142, 130), (130, 142, 143, 131), (131, 143, 132, 120), (132, 144, 145, 133), (133, 145, 146, 134), (134, 146, 147, 135), (135, 147, 148, 136), (136, 148, 149, 137), (137, 149, 150, 138), (138, 150, 151, 139), (139, 151, 152, 140), (140, 152, 153, 141), (141, 153, 154, 142), (142, 154, 155, 143), (143, 155, 144, 132), (144, 156, 157, 145), (145, 157, 158, 146), (146, 158, 159, 147), (147, 159, 160, 148), (148, 160, 161, 149), (149, 161, 162, 150), (150, 162, 163, 151), (151, 163, 164, 152), (152, 164, 165, 153), (153, 165, 166, 154), (154, 166, 167, 155), (155, 167, 156, 144), (156, 168, 169, 157), (157, 169, 170, 158), (158, 170, 171, 159), (159, 171, 172, 160), (160, 172, 173, 161), (161, 173, 174, 162), (162, 174, 175, 163), (163, 175, 176, 164), (164, 176, 177, 165), (165, 177, 178, 166), (166, 178, 179, 167), (167, 179, 168, 156), (168, 180, 181, 169), (169, 181, 182, 170), (170, 182, 183, 171), (171, 183, 184, 172), (172, 184, 185, 173), (173, 185, 186, 174), (174, 186, 187, 175), (175, 187, 188, 176), (176, 188, 189, 177), (177, 189, 190, 178), (178, 190, 191, 179), (179, 191, 180, 168), (180, 192, 193, 181), (181, 193, 194, 182), (182, 194, 195, 183), (183, 195, 196, 184), (184, 196, 197, 185), (185, 197, 198, 186), (186, 198, 199, 187), (187, 199, 200, 188), (188, 200, 201, 189), (189, 201, 202, 190), (190, 202, 203, 191), (191, 203, 192, 180), (192, 204, 205, 193), (193, 205, 206, 194), (194, 206, 207, 195), (195, 207, 208, 196), (196, 208, 209, 197), (197, 209, 210, 198), (198, 210, 211, 199), (199, 211, 212, 200), (200, 212, 213, 201), (201, 213, 214, 202), (202, 214, 215, 203), (203, 215, 204, 192), (204, 216, 217, 205), (205, 217, 218, 206), (206, 218, 219, 207), (207, 219, 220, 208), (208, 220, 221, 209), (209, 221, 222, 210), (210, 222, 223, 211), (211, 223, 224, 212), (212, 224, 225, 213), (213, 225, 226, 214), (214, 226, 227, 215), (215, 227, 216, 204), (216, 228, 229, 217), (217, 229, 230, 218), (218, 230, 231, 219), (219, 231, 232, 220), (220, 232, 233, 221), (221, 233, 234, 222), (222, 234, 235, 223), (223, 235, 236, 224), (224, 236, 237, 225), (225, 237, 238, 226), (226, 238, 239, 227), (227, 239, 228, 216), (228, 240, 241, 229), (229, 241, 242, 230), (230, 242, 243, 231), (231, 243, 244, 232), (232, 244, 245, 233), (233, 245, 246, 234), (234, 246, 247, 235), (235, 247, 248, 236), (236, 248, 249, 237), (237, 249, 250, 238), (238, 250, 251, 239), (239, 251, 240, 228), (240, 252, 253, 241), (241, 253, 254, 242), (242, 254, 255, 243), (243, 255, 256, 244), (244, 256, 257, 245), (245, 257, 258, 246), (246, 258, 259, 247), (247, 259, 260, 248), (248, 260, 261, 249), (249, 261, 262, 250), (250, 262, 263, 251), (251, 263, 252, 240), (252, 264, 265, 253), (253, 265, 266, 254), (254, 266, 267, 255), (255, 267, 268, 256), (256, 268, 269, 257), (257, 269, 270, 258), (258, 270, 271, 259), (259, 271, 272, 260), (260, 272, 273, 261), (261, 273, 274, 262), (262, 274, 275, 263), (263, 275, 264, 252), (264, 276, 277, 265), (265, 277, 278, 266), (266, 278, 279, 267), (267, 279, 280, 268), (268, 280, 281, 269), (269, 281, 282, 270), (270, 282, 283, 271), (271, 283, 284, 272), (272, 284, 285, 273), (273, 285, 286, 274), (274, 286, 287, 275), (275, 287, 276, 264), (276, 288, 289, 277), (277, 289, 290, 278), (278, 290, 291, 279), (279, 291, 292, 280), (280, 292, 293, 281), (281, 293, 294, 282), (282, 294, 295, 283), (283, 295, 296, 284), (284, 296, 297, 285), (285, 297, 298, 286), (286, 298, 299, 287), (287, 299, 288, 276), (288, 300, 301, 289), (289, 301, 302, 290), (290, 302, 303, 291), (291, 303, 304, 292), (292, 304, 305, 293), (293, 305, 306, 294), (294, 306, 307, 295), (295, 307, 308, 296), (296, 308, 309, 297), (297, 309, 310, 298), (298, 310, 311, 299), (299, 311, 300, 288), (300, 312, 313, 301), (301, 313, 314, 302), (302, 314, 315, 303), (303, 315, 316, 304), (304, 316, 317, 305), (305, 317, 318, 306), (306, 318, 319, 307), (307, 319, 320, 308), (308, 320, 321, 309), (309, 321, 322, 310), (310, 322, 323, 311), (311, 323, 312, 300), (312, 324, 325, 313), (313, 325, 326, 314), (314, 326, 327, 315), (315, 327, 328, 316), (316, 328, 329, 317), (317, 329, 330, 318), (318, 330, 331, 319), (319, 331, 332, 320), (320, 332, 333, 321), (321, 333, 334, 322), (322, 334, 335, 323), (323, 335, 324, 312), (324, 336, 337, 325), (325, 337, 338, 326), (326, 338, 339, 327), (327, 339, 340, 328), (328, 340, 341, 329), (329, 341, 342, 330), (330, 342, 343, 331), (331, 343, 344, 332), (332, 344, 345, 333), (333, 345, 346, 334), (334, 346, 347, 335), (335, 347, 336, 324), (336, 348, 349, 337), (337, 349, 350, 338), (338, 350, 351, 339), (339, 351, 352, 340), (340, 352, 353, 341), (341, 353, 354, 342), (342, 354, 355, 343), (343, 355, 356, 344), (344, 356, 357, 345), (345, 357, 358, 346), (346, 358, 359, 347), (347, 359, 348, 336), (348, 360, 361, 349), (349, 361, 362, 350), (350, 362, 363, 351), (351, 363, 364, 352), (352, 364, 365, 353), (353, 365, 366, 354), (354, 366, 367, 355), (355, 367, 368, 356), (356, 368, 369, 357), (357, 369, 370, 358), (358, 370, 371, 359), (359, 371, 360, 348), (360, 372, 373, 361), (361, 373, 374, 362), (362, 374, 375, 363), (363, 375, 376, 364), (364, 376, 377, 365), (365, 377, 378, 366), (366, 378, 379, 367), (367, 379, 380, 368), (368, 380, 381, 369), (369, 381, 382, 370), (370, 382, 383, 371), (371, 383, 372, 360), (372, 384, 385, 373), (373, 385, 386, 374), (374, 386, 387, 375), (375, 387, 388, 376), (376, 388, 389, 377), (377, 389, 390, 378), (378, 390, 391, 379), (379, 391, 392, 380), (380, 392, 393, 381), (381, 393, 394, 382), (382, 394, 395, 383), (383, 395, 384, 372), (384, 396, 397, 385), (385, 397, 398, 386), (386, 398, 399, 387), (387, 399, 400, 388), (388, 400, 401, 389), (389, 401, 402, 390), (390, 402, 403, 391), (391, 403, 404, 392), (392, 404, 405, 393), (393, 405, 406, 394), (394, 406, 407, 395), (395, 407, 396, 384), (396, 408, 409, 397), (397, 409, 410, 398), (398, 410, 411, 399), (399, 411, 412, 400), (400, 412, 413, 401), (401, 413, 414, 402), (402, 414, 415, 403), (403, 415, 416, 404), (404, 416, 417, 405), (405, 417, 418, 406), (406, 418, 419, 407), (407, 419, 408, 396), (408, 420, 421, 409), (409, 421, 422, 410), (410, 422, 423, 411), (411, 423, 424, 412), (412, 424, 425, 413), (413, 425, 426, 414), (414, 426, 427, 415), (415, 427, 428, 416), (416, 428, 429, 417), (417, 429, 430, 418), (418, 430, 431, 419), (419, 431, 420, 408), (420, 432, 433, 421), (421, 433, 434, 422), (422, 434, 435, 423), (423, 435, 436, 424), (424, 436, 437, 425), (425, 437, 438, 426), (426, 438, 439, 427), (427, 439, 440, 428), (428, 440, 441, 429), (429, 441, 442, 430), (430, 442, 443, 431), (431, 443, 432, 420), (432, 444, 445, 433), (433, 445, 446, 434), (434, 446, 447, 435), (435, 447, 448, 436), (436, 448, 449, 437), (437, 449, 450, 438), (438, 450, 451, 439), (439, 451, 452, 440), (440, 452, 453, 441), (441, 453, 454, 442), (442, 454, 455, 443), (443, 455, 444, 432), (444, 456, 457, 445), (445, 457, 458, 446), (446, 458, 459, 447), (447, 459, 460, 448), (448, 460, 461, 449), (449, 461, 462, 450), (450, 462, 463, 451), (451, 463, 464, 452), (452, 464, 465, 453), (453, 465, 466, 454), (454, 466, 467, 455), (455, 467, 456, 444), (456, 468, 469, 457), (457, 469, 470, 458), (458, 470, 471, 459), (459, 471, 472, 460), (460, 472, 473, 461), (461, 473, 474, 462), (462, 474, 475, 463), (463, 475, 476, 464), (464, 476, 477, 465), (465, 477, 478, 466), (466, 478, 479, 467), (467, 479, 468, 456), (468, 480, 481, 469), (469, 481, 482, 470), (470, 482, 483, 471), (471, 483, 484, 472), (472, 484, 485, 473), (473, 485, 486, 474), (474, 486, 487, 475), (475, 487, 488, 476), (476, 488, 489, 477), (477, 489, 490, 478), (478, 490, 491, 479), (479, 491, 480, 468), (480, 492, 493, 481), (481, 493, 494, 482), (482, 494, 495, 483), (483, 495, 496, 484), (484, 496, 497, 485), (485, 497, 498, 486), (486, 498, 499, 487), (487, 499, 500, 488), (488, 500, 501, 489), (489, 501, 502, 490), (490, 502, 503, 491), (491, 503, 492, 480), (492, 504, 505, 493), (493, 505, 506, 494), (494, 506, 507, 495), (495, 507, 508, 496), (496, 508, 509, 497), (497, 509, 510, 498), (498, 510, 511, 499), (499, 511, 512, 500), (500, 512, 513, 501), (501, 513, 514, 502), (502, 514, 515, 503), (503, 515, 504, 492), (504, 516, 517, 505), (505, 517, 518, 506), (506, 518, 519, 507), (507, 519, 520, 508), (508, 520, 521, 509), (509, 521, 522, 510), (510, 522, 523, 511), (511, 523, 524, 512), (512, 524, 525, 513), (513, 525, 526, 514), (514, 526, 527, 515), (515, 527, 516, 504), (516, 528, 529, 517), (517, 529, 530, 518), (518, 530, 531, 519), (519, 531, 532, 520), (520, 532, 533, 521), (521, 533, 534, 522), (522, 534, 535, 523), (523, 535, 536, 524), (524, 536, 537, 525), (525, 537, 538, 526), (526, 538, 539, 527), (527, 539, 528, 516), (528, 540, 541, 529), (529, 541, 542, 530), (530, 542, 543, 531), (531, 543, 544, 532), (532, 544, 545, 533), (533, 545, 546, 534), (534, 546, 547, 535), (535, 547, 548, 536), (536, 548, 549, 537), (537, 549, 550, 538), (538, 550, 551, 539), (539, 551, 540, 528), (540, 552, 553, 541), (541, 553, 554, 542), (542, 554, 555, 543), (543, 555, 556, 544), (544, 556, 557, 545), (545, 557, 558, 546), (546, 558, 559, 547), (547, 559, 560, 548), (548, 560, 561, 549), (549, 561, 562, 550), (550, 562, 563, 551), (551, 563, 552, 540), (552, 564, 565, 553), (553, 565, 566, 554), (554, 566, 567, 555), (555, 567, 568, 556), (556, 568, 569, 557), (557, 569, 570, 558), (558, 570, 571, 559), (559, 571, 572, 560), (560, 572, 573, 561), (561, 573, 574, 562), (562, 574, 575, 563), (563, 575, 564, 552), (564, 0, 1, 565), (565, 1, 2, 566), (566, 2, 3, 567), (567, 3, 4, 568), (568, 4, 5, 569), (569, 5, 6, 570), (570, 6, 7, 571), (571, 7, 8, 572), (572, 8, 9, 573), (573, 9, 10, 574), (574, 10, 11, 575), (575, 11, 0, 564)])
me_torus_001.use_remesh_preserve_volume = False
me_torus_001.use_remesh_preserve_attributes = False
me_torus_001.use_mirror_vertex_groups = False
me_torus_001.update()
me_torus = bpy.data.meshes.new('Torus')
me_torus.from_pydata([(1.833, -2.795, 0.4143), (1.81, -2.795, 0.4467), (1.747, -2.795, 0.4705), (1.662, -2.795, 0.4792), (1.576, -2.795, 0.4705), (1.514, -2.795, 0.4467), (1.491, -2.795, 0.4143), (1.514, -2.795, 0.3819), (1.576, -2.795, 0.3581), (1.662, -2.795, 0.3494), (1.747, -2.795, 0.3581), (1.81, -2.795, 0.3819), (1.826, -2.696, 0.4143), (1.803, -2.698, 0.4467), (1.741, -2.705, 0.4705), (1.656, -2.715, 0.4792), (1.571, -2.725, 0.4705), (1.509, -2.733, 0.4467), (1.486, -2.735, 0.4143), (1.509, -2.733, 0.3819), (1.571, -2.725, 0.3581), (1.656, -2.715, 0.3494), (1.741, -2.705, 0.3581), (1.803, -2.698, 0.3819), (1.804, -2.598, 0.4143), (1.782, -2.603, 0.4467), (1.721, -2.617, 0.4705), (1.638, -2.637, 0.4792), (1.556, -2.657, 0.4705), (1.495, -2.671, 0.4467), (1.473, -2.677, 0.4143), (1.495, -2.671, 0.3819), (1.556, -2.657, 0.3581), (1.638, -2.637, 0.3494), (1.721, -2.617, 0.3581), (1.782, -2.603, 0.3819), (1.768, -2.503, 0.4143), (1.747, -2.511, 0.4467), (1.689, -2.532, 0.4705), (1.61, -2.561, 0.4792), (1.531, -2.591, 0.4705), (1.473, -2.612, 0.4467), (1.451, -2.62, 0.4143), (1.473, -2.612, 0.3819), (1.531, -2.591, 0.3581), (1.61, -2.561, 0.3494), (1.689, -2.532, 0.3581), (1.747, -2.511, 0.3819), (1.718, -2.414, 0.4143), (1.698, -2.424, 0.4467), (1.644, -2.452, 0.4705), (1.57, -2.49, 0.4792), (1.496, -2.528, 0.4705), (1.442, -2.556, 0.4467), (1.422, -2.566, 0.4143), (1.442, -2.556, 0.3819), (1.496, -2.528, 0.3581), (1.57, -2.49, 0.3494), (1.644, -2.452, 0.3581), (1.698, -2.424, 0.3819), (1.656, -2.331, 0.4143), (1.638, -2.343, 0.4467), (1.588, -2.377, 0.4705), (1.52, -2.423, 0.4792), (1.452, -2.47, 0.4705), (1.403, -2.504, 0.4467), (1.384, -2.516, 0.4143), (1.403, -2.504, 0.3819), (1.452, -2.47, 0.3581), (1.52, -2.423, 0.3494), (1.588, -2.377, 0.3581), (1.638, -2.343, 0.3819), (1.582, -2.256, 0.4143), (1.566, -2.27, 0.4467), (1.522, -2.309, 0.4705), (1.461, -2.363, 0.4792), (1.401, -2.417, 0.4705), (1.356, -2.457, 0.4467), (1.34, -2.471, 0.4143), (1.356, -2.457, 0.3819), (1.401, -2.417, 0.3581), (1.461, -2.363, 0.3494), (1.522, -2.309, 0.3581), (1.566, -2.27, 0.3819), (1.498, -2.19, 0.4143), (1.484, -2.206, 0.4467), (1.446, -2.25, 0.4705), (1.394, -2.311, 0.4792), (1.342, -2.371, 0.4705), (1.304, -2.416, 0.4467), (1.29, -2.432, 0.4143), (1.304, -2.416, 0.3819), (1.342, -2.371, 0.3581), (1.394, -2.311, 0.3494), (1.446, -2.25, 0.3581), (1.484, -2.206, 0.3819), (1.405, -2.134, 0.4143), (1.394, -2.152, 0.4467), (1.362, -2.2, 0.4705), (1.319, -2.266, 0.4792), (1.277, -2.333, 0.4705), (1.245, -2.381, 0.4467), (1.234, -2.399, 0.4143), (1.245, -2.381, 0.3819), (1.277, -2.333, 0.3581), (1.319, -2.266, 0.3494), (1.362, -2.2, 0.3581), (1.394, -2.152, 0.3819), (1.305, -2.09, 0.4143), (1.296, -2.109, 0.4467), (1.272, -2.161, 0.4705), (1.239, -2.231, 0.4792), (1.206, -2.302, 0.4705), (1.182, -2.353, 0.4467), (1.174, -2.372, 0.4143), (1.182, -2.353, 0.3819), (1.206, -2.302, 0.3581), (1.239, -2.231, 0.3494), (1.272, -2.161, 0.3581), (1.296, -2.109, 0.3819), (1.199, -2.058, 0.4143), (1.193, -2.078, 0.4467), (1.176, -2.132, 0.4705), (1.154, -2.205, 0.4792), (1.132, -2.279, 0.4705), (1.116, -2.333, 0.4467), (1.11, -2.353, 0.4143), (1.116, -2.333, 0.3819), (1.132, -2.279, 0.3581), (1.154, -2.205, 0.3494), (1.176, -2.132, 0.3581), (1.193, -2.078, 0.3819), (1.089, -2.039, 0.4143), (1.086, -2.059, 0.4467), (1.078, -2.114, 0.4705), (1.066, -2.19, 0.4792), (1.055, -2.266, 0.4705), (1.047, -2.321, 0.4467), (1.044, -2.341, 0.4143), (1.047, -2.321, 0.3819), (1.055, -2.266, 0.3581), (1.066, -2.19, 0.3494), (1.078, -2.114, 0.3581), (1.086, -2.059, 0.3819), (0.977, -2.032, 0.4143), (0.977, -2.052, 0.4467), (0.977, -2.108, 0.4705), (0.977, -2.185, 0.4792), (0.977, -2.261, 0.4705), (0.977, -2.317, 0.4467), (0.977, -2.337, 0.4143), (0.977, -2.317, 0.3819), (0.977, -2.261, 0.3581), (0.977, -2.185, 0.3494), (0.977, -2.108, 0.3581), (0.977, -2.052, 0.3819), (0.8653, -2.039, 0.4143), (0.8683, -2.059, 0.4467), (0.8764, -2.114, 0.4705), (0.8876, -2.19, 0.4792), (0.8988, -2.266, 0.4705), (0.907, -2.321, 0.4467), (0.91, -2.341, 0.4143), (0.907, -2.321, 0.3819), (0.8988, -2.266, 0.3581), (0.8876, -2.19, 0.3494), (0.8764, -2.114, 0.3581), (0.8683, -2.059, 0.3819), (0.7554, -2.058, 0.4143), (0.7614, -2.078, 0.4467), (0.7776, -2.132, 0.4705), (0.7998, -2.205, 0.4792), (0.8219, -2.279, 0.4705), (0.8381, -2.333, 0.4467), (0.8441, -2.353, 0.4143), (0.8381, -2.333, 0.3819), (0.8219, -2.279, 0.3581), (0.7998, -2.205, 0.3494), (0.7776, -2.132, 0.3581), (0.7614, -2.078, 0.3819), (0.6494, -2.09, 0.4143), (0.6582, -2.109, 0.4467), (0.6822, -2.161, 0.4705), (0.7149, -2.231, 0.4792), (0.7477, -2.302, 0.4705), (0.7717, -2.353, 0.4467), (0.7804, -2.372, 0.4143), (0.7717, -2.353, 0.3819), (0.7477, -2.302, 0.3581), (0.7149, -2.231, 0.3494), (0.6822, -2.161, 0.3581), (0.6582, -2.109, 0.3819), (0.549, -2.134, 0.4143), (0.5605, -2.152, 0.4467), (0.5918, -2.2, 0.4705), (0.6346, -2.266, 0.4792), (0.6774, -2.333, 0.4705), (0.7087, -2.381, 0.4467), (0.7202, -2.399, 0.4143), (0.7087, -2.381, 0.3819), (0.6774, -2.333, 0.3581), (0.6346, -2.266, 0.3494), (0.5918, -2.2, 0.3581), (0.5605, -2.152, 0.3819), (0.4559, -2.19, 0.4143), (0.4699, -2.206, 0.4467), (0.508, -2.25, 0.4705), (0.5601, -2.311, 0.4792), (0.6122, -2.371, 0.4705), (0.6504, -2.416, 0.4467), (0.6643, -2.432, 0.4143), (0.6504, -2.416, 0.3819), (0.6122, -2.371, 0.3581), (0.5601, -2.311, 0.3494), (0.508, -2.25, 0.3581), (0.4699, -2.206, 0.3819), (0.3717, -2.256, 0.4143), (0.3879, -2.27, 0.4467), (0.4322, -2.309, 0.4705), (0.4928, -2.363, 0.4792), (0.5533, -2.417, 0.4705), (0.5976, -2.457, 0.4467), (0.6138, -2.471, 0.4143), (0.5976, -2.457, 0.3819), (0.5533, -2.417, 0.3581), (0.4928, -2.363, 0.3494), (0.4322, -2.309, 0.3581), (0.3879, -2.27, 0.3819), (0.2979, -2.331, 0.4143), (0.3161, -2.343, 0.4467), (0.3658, -2.377, 0.4705), (0.4337, -2.423, 0.4792), (0.5016, -2.47, 0.4705), (0.5513, -2.504, 0.4467), (0.5695, -2.516, 0.4143), (0.5513, -2.504, 0.3819), (0.5016, -2.47, 0.3581), (0.4337, -2.423, 0.3494), (0.3658, -2.377, 0.3581), (0.3161, -2.343, 0.3819), (0.2357, -2.414, 0.4143), (0.2555, -2.424, 0.4467), (0.3098, -2.452, 0.4705), (0.3839, -2.49, 0.4792), (0.4581, -2.528, 0.4705), (0.5123, -2.556, 0.4467), (0.5322, -2.566, 0.4143), (0.5123, -2.556, 0.3819), (0.4581, -2.528, 0.3581), (0.3839, -2.49, 0.3494), (0.3098, -2.452, 0.3581), (0.2555, -2.424, 0.3819), (0.1862, -2.503, 0.4143), (0.2073, -2.511, 0.4467), (0.2652, -2.532, 0.4705), (0.3443, -2.561, 0.4792), (0.4234, -2.591, 0.4705), (0.4813, -2.612, 0.4467), (0.5025, -2.62, 0.4143), (0.4813, -2.612, 0.3819), (0.4234, -2.591, 0.3581), (0.3443, -2.561, 0.3494), (0.2652, -2.532, 0.3581), (0.2073, -2.511, 0.3819), (0.1502, -2.598, 0.4143), (0.1723, -2.603, 0.4467), (0.2328, -2.617, 0.4705), (0.3155, -2.637, 0.4792), (0.3982, -2.657, 0.4705), (0.4587, -2.671, 0.4467), (0.4809, -2.677, 0.4143), (0.4587, -2.671, 0.3819), (0.3982, -2.657, 0.3581), (0.3155, -2.637, 0.3494), (0.2328, -2.617, 0.3581), (0.1723, -2.603, 0.3819), (0.1283, -2.696, 0.4143), (0.1511, -2.698, 0.4467), (0.2132, -2.705, 0.4705), (0.2981, -2.715, 0.4792), (0.3829, -2.725, 0.4705), (0.445, -2.733, 0.4467), (0.4678, -2.735, 0.4143), (0.445, -2.733, 0.3819), (0.3829, -2.725, 0.3581), (0.2981, -2.715, 0.3494), (0.2132, -2.705, 0.3581), (0.1511, -2.698, 0.3819), (0.121, -2.795, 0.4143), (0.1439, -2.795, 0.4467), (0.2066, -2.795, 0.4705), (0.2922, -2.795, 0.4792), (0.3778, -2.795, 0.4705), (0.4405, -2.795, 0.4467), (0.4634, -2.795, 0.4143), (0.4405, -2.795, 0.3819), (0.3778, -2.795, 0.3581), (0.2922, -2.795, 0.3494), (0.2066, -2.795, 0.3581), (0.1439, -2.795, 0.3819), (0.1283, -2.895, 0.4143), (0.1511, -2.892, 0.4467), (0.2132, -2.885, 0.4705), (0.2981, -2.875, 0.4792), (0.3829, -2.865, 0.4705), (0.445, -2.858, 0.4467), (0.4678, -2.855, 0.4143), (0.445, -2.858, 0.3819), (0.3829, -2.865, 0.3581), (0.2981, -2.875, 0.3494), (0.2132, -2.885, 0.3581), (0.1511, -2.892, 0.3819), (0.1502, -2.993, 0.4143), (0.1723, -2.987, 0.4467), (0.2328, -2.973, 0.4705), (0.3155, -2.953, 0.4792), (0.3982, -2.933, 0.4705), (0.4587, -2.919, 0.4467), (0.4809, -2.914, 0.4143), (0.4587, -2.919, 0.3819), (0.3982, -2.933, 0.3581), (0.3155, -2.953, 0.3494), (0.2328, -2.973, 0.3581), (0.1723, -2.987, 0.3819), (0.1862, -3.087, 0.4143), (0.2073, -3.079, 0.4467), (0.2652, -3.058, 0.4705), (0.3443, -3.029, 0.4792), (0.4234, -3.0, 0.4705), (0.4813, -2.978, 0.4467), (0.5025, -2.97, 0.4143), (0.4813, -2.978, 0.3819), (0.4234, -3.0, 0.3581), (0.3443, -3.029, 0.3494), (0.2652, -3.058, 0.3581), (0.2073, -3.079, 0.3819), (0.2357, -3.177, 0.4143), (0.2555, -3.166, 0.4467), (0.3098, -3.138, 0.4705), (0.3839, -3.1, 0.4792), (0.4581, -3.062, 0.4705), (0.5123, -3.034, 0.4467), (0.5322, -3.024, 0.4143), (0.5123, -3.034, 0.3819), (0.4581, -3.062, 0.3581), (0.3839, -3.1, 0.3494), (0.3098, -3.138, 0.3581), (0.2555, -3.166, 0.3819), (0.2979, -3.26, 0.4143), (0.3161, -3.247, 0.4467), (0.3658, -3.213, 0.4705), (0.4337, -3.167, 0.4792), (0.5016, -3.12, 0.4705), (0.5513, -3.086, 0.4467), (0.5695, -3.074, 0.4143), (0.5513, -3.086, 0.3819), (0.5016, -3.12, 0.3581), (0.4337, -3.167, 0.3494), (0.3658, -3.213, 0.3581), (0.3161, -3.247, 0.3819), (0.3717, -3.335, 0.4143), (0.3879, -3.32, 0.4467), (0.4322, -3.281, 0.4705), (0.4928, -3.227, 0.4792), (0.5533, -3.173, 0.4705), (0.5976, -3.133, 0.4467), (0.6138, -3.119, 0.4143), (0.5976, -3.133, 0.3819), (0.5533, -3.173, 0.3581), (0.4928, -3.227, 0.3494), (0.4322, -3.281, 0.3581), (0.3879, -3.32, 0.3819), (0.4559, -3.4, 0.4143), (0.4699, -3.384, 0.4467), (0.508, -3.34, 0.4705), (0.5601, -3.279, 0.4792), (0.6122, -3.219, 0.4705), (0.6504, -3.175, 0.4467), (0.6643, -3.158, 0.4143), (0.6504, -3.175, 0.3819), (0.6122, -3.219, 0.3581), (0.5601, -3.279, 0.3494), (0.508, -3.34, 0.3581), (0.4699, -3.384, 0.3819), (0.549, -3.456, 0.4143), (0.5605, -3.438, 0.4467), (0.5918, -3.39, 0.4705), (0.6346, -3.324, 0.4792), (0.6774, -3.258, 0.4705), (0.7087, -3.209, 0.4467), (0.7202, -3.192, 0.4143), (0.7087, -3.209, 0.3819), (0.6774, -3.258, 0.3581), (0.6346, -3.324, 0.3494), (0.5918, -3.39, 0.3581), (0.5605, -3.438, 0.3819), (0.6494, -3.5, 0.4143), (0.6582, -3.481, 0.4467), (0.6822, -3.43, 0.4705), (0.7149, -3.359, 0.4792), (0.7477, -3.289, 0.4705), (0.7717, -3.237, 0.4467), (0.7804, -3.218, 0.4143), (0.7717, -3.237, 0.3819), (0.7477, -3.289, 0.3581), (0.7149, -3.359, 0.3494), (0.6822, -3.43, 0.3581), (0.6582, -3.481, 0.3819), (0.7554, -3.532, 0.4143), (0.7614, -3.512, 0.4467), (0.7776, -3.458, 0.4705), (0.7998, -3.385, 0.4792), (0.8219, -3.311, 0.4705), (0.8381, -3.257, 0.4467), (0.8441, -3.237, 0.4143), (0.8381, -3.257, 0.3819), (0.8219, -3.311, 0.3581), (0.7998, -3.385, 0.3494), (0.7776, -3.458, 0.3581), (0.7614, -3.512, 0.3819), (0.8653, -3.552, 0.4143), (0.8683, -3.531, 0.4467), (0.8764, -3.476, 0.4705), (0.8876, -3.4, 0.4792), (0.8988, -3.325, 0.4705), (0.907, -3.269, 0.4467), (0.91, -3.249, 0.4143), (0.907, -3.269, 0.3819), (0.8988, -3.325, 0.3581), (0.8876, -3.4, 0.3494), (0.8764, -3.476, 0.3581), (0.8683, -3.531, 0.3819), (0.977, -3.558, 0.4143), (0.977, -3.538, 0.4467), (0.977, -3.482, 0.4705), (0.977, -3.406, 0.4792), (0.977, -3.329, 0.4705), (0.977, -3.273, 0.4467), (0.977, -3.253, 0.4143), (0.977, -3.273, 0.3819), (0.977, -3.329, 0.3581), (0.977, -3.406, 0.3494), (0.977, -3.482, 0.3581), (0.977, -3.538, 0.3819), (1.089, -3.552, 0.4143), (1.086, -3.531, 0.4467), (1.078, -3.476, 0.4705), (1.066, -3.4, 0.4792), (1.055, -3.325, 0.4705), (1.047, -3.269, 0.4467), (1.044, -3.249, 0.4143), (1.047, -3.269, 0.3819), (1.055, -3.325, 0.3581), (1.066, -3.4, 0.3494), (1.078, -3.476, 0.3581), (1.086, -3.531, 0.3819), (1.199, -3.532, 0.4143), (1.193, -3.512, 0.4467), (1.176, -3.458, 0.4705), (1.154, -3.385, 0.4792), (1.132, -3.311, 0.4705), (1.116, -3.257, 0.4467), (1.11, -3.237, 0.4143), (1.116, -3.257, 0.3819), (1.132, -3.311, 0.3581), (1.154, -3.385, 0.3494), (1.176, -3.458, 0.3581), (1.193, -3.512, 0.3819), (1.305, -3.5, 0.4143), (1.296, -3.481, 0.4467), (1.272, -3.43, 0.4705), (1.239, -3.359, 0.4792), (1.206, -3.289, 0.4705), (1.182, -3.237, 0.4467), (1.174, -3.218, 0.4143), (1.182, -3.237, 0.3819), (1.206, -3.289, 0.3581), (1.239, -3.359, 0.3494), (1.272, -3.43, 0.3581), (1.296, -3.481, 0.3819), (1.405, -3.456, 0.4143), (1.394, -3.438, 0.4467), (1.362, -3.39, 0.4705), (1.319, -3.324, 0.4792), (1.277, -3.258, 0.4705), (1.245, -3.209, 0.4467), (1.234, -3.192, 0.4143), (1.245, -3.209, 0.3819), (1.277, -3.258, 0.3581), (1.319, -3.324, 0.3494), (1.362, -3.39, 0.3581), (1.394, -3.438, 0.3819), (1.498, -3.4, 0.4143), (1.484, -3.384, 0.4467), (1.446, -3.34, 0.4705), (1.394, -3.279, 0.4792), (1.342, -3.219, 0.4705), (1.304, -3.175, 0.4467), (1.29, -3.158, 0.4143), (1.304, -3.175, 0.3819), (1.342, -3.219, 0.3581), (1.394, -3.279, 0.3494), (1.446, -3.34, 0.3581), (1.484, -3.384, 0.3819), (1.582, -3.335, 0.4143), (1.566, -3.32, 0.4467), (1.522, -3.281, 0.4705), (1.461, -3.227, 0.4792), (1.401, -3.173, 0.4705), (1.356, -3.133, 0.4467), (1.34, -3.119, 0.4143), (1.356, -3.133, 0.3819), (1.401, -3.173, 0.3581), (1.461, -3.227, 0.3494), (1.522, -3.281, 0.3581), (1.566, -3.32, 0.3819), (1.656, -3.26, 0.4143), (1.638, -3.247, 0.4467), (1.588, -3.213, 0.4705), (1.52, -3.167, 0.4792), (1.452, -3.12, 0.4705), (1.403, -3.086, 0.4467), (1.384, -3.074, 0.4143), (1.403, -3.086, 0.3819), (1.452, -3.12, 0.3581), (1.52, -3.167, 0.3494), (1.588, -3.213, 0.3581), (1.638, -3.247, 0.3819), (1.718, -3.177, 0.4143), (1.698, -3.166, 0.4467), (1.644, -3.138, 0.4705), (1.57, -3.1, 0.4792), (1.496, -3.062, 0.4705), (1.442, -3.034, 0.4467), (1.422, -3.024, 0.4143), (1.442, -3.034, 0.3819), (1.496, -3.062, 0.3581), (1.57, -3.1, 0.3494), (1.644, -3.138, 0.3581), (1.698, -3.166, 0.3819), (1.768, -3.087, 0.4143), (1.747, -3.079, 0.4467), (1.689, -3.058, 0.4705), (1.61, -3.029, 0.4792), (1.531, -3.0, 0.4705), (1.473, -2.978, 0.4467), (1.451, -2.97, 0.4143), (1.473, -2.978, 0.3819), (1.531, -3.0, 0.3581), (1.61, -3.029, 0.3494), (1.689, -3.058, 0.3581), (1.747, -3.079, 0.3819), (1.804, -2.993, 0.4143), (1.782, -2.987, 0.4467), (1.721, -2.973, 0.4705), (1.638, -2.953, 0.4792), (1.556, -2.933, 0.4705), (1.495, -2.919, 0.4467), (1.473, -2.914, 0.4143), (1.495, -2.919, 0.3819), (1.556, -2.933, 0.3581), (1.638, -2.953, 0.3494), (1.721, -2.973, 0.3581), (1.782, -2.987, 0.3819), (1.826, -2.895, 0.4143), (1.803, -2.892, 0.4467), (1.741, -2.885, 0.4705), (1.656, -2.875, 0.4792), (1.571, -2.865, 0.4705), (1.509, -2.858, 0.4467), (1.486, -2.855, 0.4143), (1.509, -2.858, 0.3819), (1.571, -2.865, 0.3581), (1.656, -2.875, 0.3494), (1.741, -2.885, 0.3581), (1.803, -2.892, 0.3819)], [], [(0, 12, 13, 1), (1, 13, 14, 2), (2, 14, 15, 3), (3, 15, 16, 4), (4, 16, 17, 5), (5, 17, 18, 6), (6, 18, 19, 7), (7, 19, 20, 8), (8, 20, 21, 9), (9, 21, 22, 10), (10, 22, 23, 11), (0, 11, 23, 12), (12, 24, 25, 13), (13, 25, 26, 14), (14, 26, 27, 15), (15, 27, 28, 16), (16, 28, 29, 17), (17, 29, 30, 18), (18, 30, 31, 19), (19, 31, 32, 20), (20, 32, 33, 21), (21, 33, 34, 22), (22, 34, 35, 23), (23, 35, 24, 12), (24, 36, 37, 25), (25, 37, 38, 26), (26, 38, 39, 27), (27, 39, 40, 28), (28, 40, 41, 29), (29, 41, 42, 30), (30, 42, 43, 31), (31, 43, 44, 32), (32, 44, 45, 33), (33, 45, 46, 34), (34, 46, 47, 35), (35, 47, 36, 24), (36, 48, 49, 37), (37, 49, 50, 38), (38, 50, 51, 39), (39, 51, 52, 40), (40, 52, 53, 41), (41, 53, 54, 42), (42, 54, 55, 43), (43, 55, 56, 44), (44, 56, 57, 45), (45, 57, 58, 46), (46, 58, 59, 47), (47, 59, 48, 36), (48, 60, 61, 49), (49, 61, 62, 50), (50, 62, 63, 51), (51, 63, 64, 52), (52, 64, 65, 53), (53, 65, 66, 54), (54, 66, 67, 55), (55, 67, 68, 56), (56, 68, 69, 57), (57, 69, 70, 58), (58, 70, 71, 59), (59, 71, 60, 48), (60, 72, 73, 61), (61, 73, 74, 62), (62, 74, 75, 63), (63, 75, 76, 64), (64, 76, 77, 65), (65, 77, 78, 66), (66, 78, 79, 67), (67, 79, 80, 68), (68, 80, 81, 69), (69, 81, 82, 70), (70, 82, 83, 71), (71, 83, 72, 60), (72, 84, 85, 73), (73, 85, 86, 74), (74, 86, 87, 75), (75, 87, 88, 76), (76, 88, 89, 77), (77, 89, 90, 78), (78, 90, 91, 79), (79, 91, 92, 80), (80, 92, 93, 81), (81, 93, 94, 82), (82, 94, 95, 83), (83, 95, 84, 72), (84, 96, 97, 85), (85, 97, 98, 86), (86, 98, 99, 87), (87, 99, 100, 88), (88, 100, 101, 89), (89, 101, 102, 90), (90, 102, 103, 91), (91, 103, 104, 92), (92, 104, 105, 93), (93, 105, 106, 94), (94, 106, 107, 95), (95, 107, 96, 84), (96, 108, 109, 97), (97, 109, 110, 98), (98, 110, 111, 99), (99, 111, 112, 100), (100, 112, 113, 101), (101, 113, 114, 102), (102, 114, 115, 103), (103, 115, 116, 104), (104, 116, 117, 105), (105, 117, 118, 106), (106, 118, 119, 107), (107, 119, 108, 96), (108, 120, 121, 109), (109, 121, 122, 110), (110, 122, 123, 111), (111, 123, 124, 112), (112, 124, 125, 113), (113, 125, 126, 114), (114, 126, 127, 115), (115, 127, 128, 116), (116, 128, 129, 117), (117, 129, 130, 118), (118, 130, 131, 119), (119, 131, 120, 108), (120, 132, 133, 121), (121, 133, 134, 122), (122, 134, 135, 123), (123, 135, 136, 124), (124, 136, 137, 125), (125, 137, 138, 126), (126, 138, 139, 127), (127, 139, 140, 128), (128, 140, 141, 129), (129, 141, 142, 130), (130, 142, 143, 131), (131, 143, 132, 120), (132, 144, 145, 133), (133, 145, 146, 134), (134, 146, 147, 135), (135, 147, 148, 136), (136, 148, 149, 137), (137, 149, 150, 138), (138, 150, 151, 139), (139, 151, 152, 140), (140, 152, 153, 141), (141, 153, 154, 142), (142, 154, 155, 143), (143, 155, 144, 132), (144, 156, 157, 145), (145, 157, 158, 146), (146, 158, 159, 147), (147, 159, 160, 148), (148, 160, 161, 149), (149, 161, 162, 150), (150, 162, 163, 151), (151, 163, 164, 152), (152, 164, 165, 153), (153, 165, 166, 154), (154, 166, 167, 155), (155, 167, 156, 144), (156, 168, 169, 157), (157, 169, 170, 158), (158, 170, 171, 159), (159, 171, 172, 160), (160, 172, 173, 161), (161, 173, 174, 162), (162, 174, 175, 163), (163, 175, 176, 164), (164, 176, 177, 165), (165, 177, 178, 166), (166, 178, 179, 167), (167, 179, 168, 156), (168, 180, 181, 169), (169, 181, 182, 170), (170, 182, 183, 171), (171, 183, 184, 172), (172, 184, 185, 173), (173, 185, 186, 174), (174, 186, 187, 175), (175, 187, 188, 176), (176, 188, 189, 177), (177, 189, 190, 178), (178, 190, 191, 179), (179, 191, 180, 168), (180, 192, 193, 181), (181, 193, 194, 182), (182, 194, 195, 183), (183, 195, 196, 184), (184, 196, 197, 185), (185, 197, 198, 186), (186, 198, 199, 187), (187, 199, 200, 188), (188, 200, 201, 189), (189, 201, 202, 190), (190, 202, 203, 191), (191, 203, 192, 180), (192, 204, 205, 193), (193, 205, 206, 194), (194, 206, 207, 195), (195, 207, 208, 196), (196, 208, 209, 197), (197, 209, 210, 198), (198, 210, 211, 199), (199, 211, 212, 200), (200, 212, 213, 201), (201, 213, 214, 202), (202, 214, 215, 203), (203, 215, 204, 192), (204, 216, 217, 205), (205, 217, 218, 206), (206, 218, 219, 207), (207, 219, 220, 208), (208, 220, 221, 209), (209, 221, 222, 210), (210, 222, 223, 211), (211, 223, 224, 212), (212, 224, 225, 213), (213, 225, 226, 214), (214, 226, 227, 215), (215, 227, 216, 204), (216, 228, 229, 217), (217, 229, 230, 218), (218, 230, 231, 219), (219, 231, 232, 220), (220, 232, 233, 221), (221, 233, 234, 222), (222, 234, 235, 223), (223, 235, 236, 224), (224, 236, 237, 225), (225, 237, 238, 226), (226, 238, 239, 227), (227, 239, 228, 216), (228, 240, 241, 229), (229, 241, 242, 230), (230, 242, 243, 231), (231, 243, 244, 232), (232, 244, 245, 233), (233, 245, 246, 234), (234, 246, 247, 235), (235, 247, 248, 236), (236, 248, 249, 237), (237, 249, 250, 238), (238, 250, 251, 239), (239, 251, 240, 228), (240, 252, 253, 241), (241, 253, 254, 242), (242, 254, 255, 243), (243, 255, 256, 244), (244, 256, 257, 245), (245, 257, 258, 246), (246, 258, 259, 247), (247, 259, 260, 248), (248, 260, 261, 249), (249, 261, 262, 250), (250, 262, 263, 251), (251, 263, 252, 240), (252, 264, 265, 253), (253, 265, 266, 254), (254, 266, 267, 255), (255, 267, 268, 256), (256, 268, 269, 257), (257, 269, 270, 258), (258, 270, 271, 259), (259, 271, 272, 260), (260, 272, 273, 261), (261, 273, 274, 262), (262, 274, 275, 263), (263, 275, 264, 252), (264, 276, 277, 265), (265, 277, 278, 266), (266, 278, 279, 267), (267, 279, 280, 268), (268, 280, 281, 269), (269, 281, 282, 270), (270, 282, 283, 271), (271, 283, 284, 272), (272, 284, 285, 273), (273, 285, 286, 274), (274, 286, 287, 275), (275, 287, 276, 264), (276, 288, 289, 277), (277, 289, 290, 278), (278, 290, 291, 279), (279, 291, 292, 280), (280, 292, 293, 281), (281, 293, 294, 282), (282, 294, 295, 283), (283, 295, 296, 284), (284, 296, 297, 285), (285, 297, 298, 286), (286, 298, 299, 287), (287, 299, 288, 276), (288, 300, 301, 289), (289, 301, 302, 290), (290, 302, 303, 291), (291, 303, 304, 292), (292, 304, 305, 293), (293, 305, 306, 294), (294, 306, 307, 295), (295, 307, 308, 296), (296, 308, 309, 297), (297, 309, 310, 298), (298, 310, 311, 299), (299, 311, 300, 288), (300, 312, 313, 301), (301, 313, 314, 302), (302, 314, 315, 303), (303, 315, 316, 304), (304, 316, 317, 305), (305, 317, 318, 306), (306, 318, 319, 307), (307, 319, 320, 308), (308, 320, 321, 309), (309, 321, 322, 310), (310, 322, 323, 311), (311, 323, 312, 300), (312, 324, 325, 313), (313, 325, 326, 314), (314, 326, 327, 315), (315, 327, 328, 316), (316, 328, 329, 317), (317, 329, 330, 318), (318, 330, 331, 319), (319, 331, 332, 320), (320, 332, 333, 321), (321, 333, 334, 322), (322, 334, 335, 323), (323, 335, 324, 312), (324, 336, 337, 325), (325, 337, 338, 326), (326, 338, 339, 327), (327, 339, 340, 328), (328, 340, 341, 329), (329, 341, 342, 330), (330, 342, 343, 331), (331, 343, 344, 332), (332, 344, 345, 333), (333, 345, 346, 334), (334, 346, 347, 335), (335, 347, 336, 324), (336, 348, 349, 337), (337, 349, 350, 338), (338, 350, 351, 339), (339, 351, 352, 340), (340, 352, 353, 341), (341, 353, 354, 342), (342, 354, 355, 343), (343, 355, 356, 344), (344, 356, 357, 345), (345, 357, 358, 346), (346, 358, 359, 347), (347, 359, 348, 336), (348, 360, 361, 349), (349, 361, 362, 350), (350, 362, 363, 351), (351, 363, 364, 352), (352, 364, 365, 353), (353, 365, 366, 354), (354, 366, 367, 355), (355, 367, 368, 356), (356, 368, 369, 357), (357, 369, 370, 358), (358, 370, 371, 359), (359, 371, 360, 348), (360, 372, 373, 361), (361, 373, 374, 362), (362, 374, 375, 363), (363, 375, 376, 364), (364, 376, 377, 365), (365, 377, 378, 366), (366, 378, 379, 367), (367, 379, 380, 368), (368, 380, 381, 369), (369, 381, 382, 370), (370, 382, 383, 371), (371, 383, 372, 360), (372, 384, 385, 373), (373, 385, 386, 374), (374, 386, 387, 375), (375, 387, 388, 376), (376, 388, 389, 377), (377, 389, 390, 378), (378, 390, 391, 379), (379, 391, 392, 380), (380, 392, 393, 381), (381, 393, 394, 382), (382, 394, 395, 383), (383, 395, 384, 372), (384, 396, 397, 385), (385, 397, 398, 386), (386, 398, 399, 387), (387, 399, 400, 388), (388, 400, 401, 389), (389, 401, 402, 390), (390, 402, 403, 391), (391, 403, 404, 392), (392, 404, 405, 393), (393, 405, 406, 394), (394, 406, 407, 395), (395, 407, 396, 384), (396, 408, 409, 397), (397, 409, 410, 398), (398, 410, 411, 399), (399, 411, 412, 400), (400, 412, 413, 401), (401, 413, 414, 402), (402, 414, 415, 403), (403, 415, 416, 404), (404, 416, 417, 405), (405, 417, 418, 406), (406, 418, 419, 407), (407, 419, 408, 396), (408, 420, 421, 409), (409, 421, 422, 410), (410, 422, 423, 411), (411, 423, 424, 412), (412, 424, 425, 413), (413, 425, 426, 414), (414, 426, 427, 415), (415, 427, 428, 416), (416, 428, 429, 417), (417, 429, 430, 418), (418, 430, 431, 419), (419, 431, 420, 408), (420, 432, 433, 421), (421, 433, 434, 422), (422, 434, 435, 423), (423, 435, 436, 424), (424, 436, 437, 425), (425, 437, 438, 426), (426, 438, 439, 427), (427, 439, 440, 428), (428, 440, 441, 429), (429, 441, 442, 430), (430, 442, 443, 431), (431, 443, 432, 420), (432, 444, 445, 433), (433, 445, 446, 434), (434, 446, 447, 435), (435, 447, 448, 436), (436, 448, 449, 437), (437, 449, 450, 438), (438, 450, 451, 439), (439, 451, 452, 440), (440, 452, 453, 441), (441, 453, 454, 442), (442, 454, 455, 443), (443, 455, 444, 432), (444, 456, 457, 445), (445, 457, 458, 446), (446, 458, 459, 447), (447, 459, 460, 448), (448, 460, 461, 449), (449, 461, 462, 450), (450, 462, 463, 451), (451, 463, 464, 452), (452, 464, 465, 453), (453, 465, 466, 454), (454, 466, 467, 455), (455, 467, 456, 444), (456, 468, 469, 457), (457, 469, 470, 458), (458, 470, 471, 459), (459, 471, 472, 460), (460, 472, 473, 461), (461, 473, 474, 462), (462, 474, 475, 463), (463, 475, 476, 464), (464, 476, 477, 465), (465, 477, 478, 466), (466, 478, 479, 467), (467, 479, 468, 456), (468, 480, 481, 469), (469, 481, 482, 470), (470, 482, 483, 471), (471, 483, 484, 472), (472, 484, 485, 473), (473, 485, 486, 474), (474, 486, 487, 475), (475, 487, 488, 476), (476, 488, 489, 477), (477, 489, 490, 478), (478, 490, 491, 479), (479, 491, 480, 468), (480, 492, 493, 481), (481, 493, 494, 482), (482, 494, 495, 483), (483, 495, 496, 484), (484, 496, 497, 485), (485, 497, 498, 486), (486, 498, 499, 487), (487, 499, 500, 488), (488, 500, 501, 489), (489, 501, 502, 490), (490, 502, 503, 491), (491, 503, 492, 480), (492, 504, 505, 493), (493, 505, 506, 494), (494, 506, 507, 495), (495, 507, 508, 496), (496, 508, 509, 497), (497, 509, 510, 498), (498, 510, 511, 499), (499, 511, 512, 500), (500, 512, 513, 501), (501, 513, 514, 502), (502, 514, 515, 503), (503, 515, 504, 492), (504, 516, 517, 505), (505, 517, 518, 506), (506, 518, 519, 507), (507, 519, 520, 508), (508, 520, 521, 509), (509, 521, 522, 510), (510, 522, 523, 511), (511, 523, 524, 512), (512, 524, 525, 513), (513, 525, 526, 514), (514, 526, 527, 515), (515, 527, 516, 504), (516, 528, 529, 517), (517, 529, 530, 518), (518, 530, 531, 519), (519, 531, 532, 520), (520, 532, 533, 521), (521, 533, 534, 522), (522, 534, 535, 523), (523, 535, 536, 524), (524, 536, 537, 525), (525, 537, 538, 526), (526, 538, 539, 527), (527, 539, 528, 516), (528, 540, 541, 529), (529, 541, 542, 530), (530, 542, 543, 531), (531, 543, 544, 532), (532, 544, 545, 533), (533, 545, 546, 534), (534, 546, 547, 535), (535, 547, 548, 536), (536, 548, 549, 537), (537, 549, 550, 538), (538, 550, 551, 539), (539, 551, 540, 528), (540, 552, 553, 541), (541, 553, 554, 542), (542, 554, 555, 543), (543, 555, 556, 544), (544, 556, 557, 545), (545, 557, 558, 546), (546, 558, 559, 547), (547, 559, 560, 548), (548, 560, 561, 549), (549, 561, 562, 550), (550, 562, 563, 551), (551, 563, 552, 540), (552, 564, 565, 553), (553, 565, 566, 554), (554, 566, 567, 555), (555, 567, 568, 556), (556, 568, 569, 557), (557, 569, 570, 558), (558, 570, 571, 559), (559, 571, 572, 560), (560, 572, 573, 561), (561, 573, 574, 562), (562, 574, 575, 563), (563, 575, 564, 552), (564, 0, 1, 565), (565, 1, 2, 566), (566, 2, 3, 567), (567, 3, 4, 568), (568, 4, 5, 569), (569, 5, 6, 570), (570, 6, 7, 571), (571, 7, 8, 572), (572, 8, 9, 573), (573, 9, 10, 574), (574, 10, 11, 575), (575, 11, 0, 564)])
me_torus.use_remesh_preserve_volume = False
me_torus.use_remesh_preserve_attributes = False
me_torus.use_mirror_vertex_groups = False
me_torus.update()
me_cylinder = bpy.data.meshes.new('Cylinder')
me_cylinder.from_pydata([(0.0, -1.458, -1.0), (-1.307e-08, -1.348, 1.01), (0.1951, -1.478, -1.0), (0.2165, -1.37, 1.01), (0.3827, -1.534, -1.0), (0.4247, -1.433, 1.01), (0.5556, -1.627, -1.0), (0.6166, -1.536, 1.01), (0.7071, -1.751, -1.0), (0.7848, -1.674, 1.01), (0.8315, -1.903, -1.0), (0.9228, -1.842, 1.01), (0.9239, -2.076, -1.0), (1.025, -2.034, 1.01), (0.9808, -2.263, -1.0), (1.089, -2.242, 1.01), (1.0, -2.458, -1.0), (1.11, -2.458, 1.01), (0.9808, -2.653, -1.0), (1.089, -2.675, 1.01), (0.9239, -2.841, -1.0), (1.025, -2.883, 1.01), (0.8315, -3.014, -1.0), (0.9228, -3.075, 1.01), (0.7071, -3.165, -1.0), (0.7848, -3.243, 1.01), (0.5556, -3.29, -1.0), (0.6166, -3.381, 1.01), (0.3827, -3.382, -1.0), (0.4247, -3.484, 1.01), (0.1951, -3.439, -1.0), (0.2165, -3.547, 1.01), (-3.258e-07, -3.458, -1.0), (-3.747e-07, -3.568, 1.01), (-0.1951, -3.439, -1.0), (-0.2165, -3.547, 1.01), (-0.3827, -3.382, -1.0), (-0.4247, -3.484, 1.01), (-0.5556, -3.29, -1.0), (-0.6166, -3.381, 1.01), (-0.7071, -3.165, -1.0), (-0.7848, -3.243, 1.01), (-0.8315, -3.014, -1.0), (-0.9228, -3.075, 1.01), (-0.9239, -2.841, -1.0), (-1.025, -2.883, 1.01), (-0.9808, -2.653, -1.0), (-1.089, -2.675, 1.01), (-1.0, -2.458, -1.0), (-1.11, -2.458, 1.01), (-0.9808, -2.263, -1.0), (-1.089, -2.242, 1.01), (-0.9239, -2.076, -1.0), (-1.025, -2.034, 1.01), (-0.8315, -1.903, -1.0), (-0.9228, -1.842, 1.01), (-0.7071, -1.751, -1.0), (-0.7848, -1.674, 1.01), (-0.5556, -1.627, -1.0), (-0.6166, -1.536, 1.01), (-0.3827, -1.534, -1.0), (-0.4247, -1.433, 1.01), (-0.1951, -1.478, -1.0), (-0.2165, -1.37, 1.01), (-1.307e-08, -1.348, 0.8009), (0.2165, -1.37, 0.8009), (0.4247, -1.433, 0.8009), (0.6166, -1.536, 0.8009), (0.7848, -1.674, 0.8009), (0.9228, -1.842, 0.8009), (1.025, -2.034, 0.8009), (1.089, -2.242, 0.8009), (1.11, -2.458, 0.8009), (1.089, -2.675, 0.8009), (1.025, -2.883, 0.8009), (0.9228, -3.075, 0.8009), (0.7848, -3.243, 0.8009), (0.6166, -3.381, 0.8009), (0.4247, -3.484, 0.8009), (0.2165, -3.547, 0.8009), (-3.747e-07, -3.568, 0.8009), (-0.2165, -3.547, 0.8009), (-0.4247, -3.484, 0.8009), (-0.6166, -3.381, 0.8009), (-0.7848, -3.243, 0.8009), (-0.9228, -3.075, 0.8009), (-1.025, -2.883, 0.8009), (-1.089, -2.675, 0.8009), (-1.11, -2.458, 0.8009), (-1.089, -2.242, 0.8009), (-1.025, -2.034, 0.8009), (-0.9228, -1.842, 0.8009), (-0.7848, -1.674, 0.8009), (-0.6166, -1.536, 0.8009), (-0.4247, -1.433, 0.8009), (-0.2165, -1.37, 0.8009), (0.2292, -1.306, 1.016), (-2.09e-08, -1.284, 1.016), (-2.09e-08, -1.284, 0.7948), (0.4496, -1.373, 1.016), (0.6527, -1.482, 1.016), (0.8307, -1.628, 1.016), (0.9768, -1.806, 1.016), (1.085, -2.009, 1.016), (1.152, -2.229, 1.016), (1.175, -2.458, 1.016), (1.152, -2.688, 1.016), (1.085, -2.908, 1.016), (0.9768, -3.111, 1.016), (0.8307, -3.289, 1.016), (0.6527, -3.435, 1.016), (0.4496, -3.544, 1.016), (0.2292, -3.611, 1.016), (-4.037e-07, -3.633, 1.016), (-0.2292, -3.611, 1.016), (-0.4496, -3.544, 1.016), (-0.6527, -3.435, 1.016), (-0.8307, -3.289, 1.016), (-0.9768, -3.111, 1.016), (-1.085, -2.908, 1.016), (-1.152, -2.688, 1.016), (-1.175, -2.458, 1.016), (-1.152, -2.229, 1.016), (-1.085, -2.009, 1.016), (-0.9768, -1.806, 1.016), (-0.8307, -1.628, 1.016), (-0.6527, -1.482, 1.016), (-0.4496, -1.373, 1.016), (-0.2292, -1.306, 1.016), (0.2292, -1.306, 0.7948), (0.4496, -1.373, 0.7948), (0.6527, -1.482, 0.7948), (0.8307, -1.628, 0.7948), (0.9768, -1.806, 0.7948), (1.085, -2.009, 0.7948), (1.152, -2.229, 0.7948), (1.175, -2.458, 0.7948), (1.152, -2.688, 0.7948), (1.085, -2.908, 0.7948), (0.9768, -3.111, 0.7948), (0.8307, -3.289, 0.7948), (0.6527, -3.435, 0.7948), (0.4496, -3.544, 0.7948), (0.2292, -3.611, 0.7948), (-4.037e-07, -3.633, 0.7948), (-0.2292, -3.611, 0.7948), (-0.4496, -3.544, 0.7948), (-0.6527, -3.435, 0.7948), (-0.8307, -3.289, 0.7948), (-0.9768, -3.111, 0.7948), (-1.085, -2.908, 0.7948), (-1.152, -2.688, 0.7948), (-1.175, -2.458, 0.7948), (-1.152, -2.229, 0.7948), (-1.085, -2.009, 0.7948), (-0.9768, -1.806, 0.7948), (-0.8307, -1.628, 0.7948), (-0.6527, -1.482, 0.7948), (-0.4496, -1.373, 0.7948), (-0.2292, -1.306, 0.7948), (0.2165, -1.37, 0.8009), (0.4247, -1.433, 0.8009), (0.6166, -1.536, 0.8009), (0.7848, -1.674, 0.8009), (0.9228, -1.842, 0.8009), (1.025, -2.034, 0.8009), (1.089, -2.242, 0.8009), (1.11, -2.458, 0.8009), (1.089, -2.675, 0.8009), (1.025, -2.883, 0.8009), (0.9228, -3.075, 0.8009), (0.7848, -3.243, 0.8009), (0.6166, -3.381, 0.8009), (0.4247, -3.484, 0.8009), (0.2165, -3.547, 0.8009), (-3.747e-07, -3.568, 0.8009), (-0.2165, -3.547, 0.8009), (-0.4247, -3.484, 0.8009), (-0.6166, -3.381, 0.8009), (-0.7848, -3.243, 0.8009), (-0.9228, -3.075, 0.8009), (-1.025, -2.883, 0.8009), (-1.089, -2.675, 0.8009), (-1.11, -2.458, 0.8009), (-1.089, -2.242, 0.8009), (-1.025, -2.034, 0.8009), (-0.9228, -1.842, 0.8009), (-0.7848, -1.674, 0.8009), (-0.6166, -1.536, 0.8009), (-0.4247, -1.433, 0.8009), (-0.2165, -1.37, 0.8009), (-1.307e-08, -1.348, 0.8009), (-0.007062, -1.3, 0.9722), (0.2132, -1.322, 0.9722), (0.425, -1.386, 0.9722), (0.6202, -1.49, 0.9722), (0.7913, -1.631, 0.9722), (0.9317, -1.802, 0.9722), (1.036, -1.997, 0.9722), (1.1, -2.209, 0.9722), (1.122, -2.429, 0.9722), (1.1, -2.649, 0.9722), (-1.114, -2.649, 0.9722), (-1.136, -2.429, 0.9722), (-1.114, -2.209, 0.9722), (-1.05, -1.997, 0.9722), (-0.9458, -1.802, 0.9722), (-0.8054, -1.631, 0.9722), (-0.6343, -1.49, 0.9722), (-0.4391, -1.386, 0.9722), (-0.2273, -1.322, 0.9722), (1.152, -2.688, 0.8902), (1.085, -2.686, 0.8009), (1.085, -2.686, 0.8009), (1.09, -2.684, 0.9722), (0.9669, -2.699, -1.0), (1.082, -2.698, 0.8009), (0.9151, -2.858, -1.0), (0.9322, -2.844, -0.8529), (1.082, -2.698, 0.8009), (1.152, -2.688, 0.9154), (1.149, -2.698, 0.7948), (0.9615, -2.717, -1.0), (1.142, -2.72, 1.016), (-1.134, -2.749, 1.016), (-0.9919, -2.869, 0.2066), (-1.114, -2.814, 0.7948), (1.143, -2.719, 0.7948), (1.075, -2.719, 1.01), (-1.07, -2.737, 0.8009), (-1.097, -2.706, 0.9722), (1.075, -2.719, 0.8009), (1.075, -2.719, 0.8009), (-1.07, -2.737, 0.8009), (1.06, -2.719, 0.5619), (-1.079, -2.676, 0.9722), (0.9723, -2.235, -1.0), (-0.2067, -1.419, -0.02806), (-0.4526, -1.572, -1.0), (0.7309, -1.629, 0.8009), (0.8006, -1.693, 1.01), (0.839, -1.689, 0.9722), (0.8521, -1.889, -0.5929), (0.6082, -1.548, 0.5527), (0.6003, -1.56, 0.3196), (0.2068, -1.419, -0.01515), (-0.4104, -1.468, 0.1877), (0.7309, -1.629, 0.8009), (0.8444, -1.644, 0.7948), (-6.568e-09, -1.403, -0.0954), (0.897, -1.709, 1.016), (0.8175, -1.641, 0.7965), (0.9313, -2.073, -0.8679), (0.7417, -1.717, -0.1971), (0.411, -1.466, 0.2137), (-0.4971, -2.389, 0.9722), (-0.5079, -1.507, 0.3684), (0.5547, -1.524, 0.4886), (-0.5262, -1.637, 0.9722), (0.4322, -1.629, 0.9722), (0.4615, -2.37, 0.9722), (0.9742, -2.282, -1.0), (-0.424, -2.309, -1.0), (1.072, -2.674, 1.186), (1.093, -2.457, 1.186), (1.136, -2.687, 1.192), (1.158, -2.457, 1.192), (1.061, -2.674, 1.387), (1.067, -2.457, 1.388), (1.123, -2.684, 1.402), (1.13, -2.455, 1.403), (1.036, -2.674, 1.484), (1.043, -2.457, 1.485), (1.098, -2.684, 1.505), (1.104, -2.454, 1.506), (1.002, -2.674, 1.587), (1.008, -2.457, 1.589), (1.06, -2.684, 1.615), (1.067, -2.454, 1.618), (0.9672, -2.674, 1.658), (0.9731, -2.457, 1.661), (1.022, -2.684, 1.693), (1.028, -2.454, 1.696), (0.928, -2.674, 1.721), (0.9337, -2.457, 1.724), (0.9802, -2.684, 1.759), (0.9862, -2.454, 1.762), (0.8856, -2.673, 1.779), (0.8907, -2.456, 1.784), (0.9311, -2.683, 1.825), (0.9365, -2.454, 1.83), (0.8374, -2.673, 1.829), (0.8412, -2.456, 1.834), (0.8695, -2.683, 1.885), (0.8735, -2.454, 1.891), (0.7771, -2.673, 1.863), (0.7809, -2.456, 1.869), (0.8092, -2.683, 1.919), (0.8133, -2.453, 1.925), (0.7239, -2.673, 1.894), (0.7274, -2.456, 1.899), (0.7524, -2.683, 1.952), (0.7561, -2.453, 1.958), (0.6662, -2.673, 1.922), (0.669, -2.456, 1.928), (0.6876, -2.683, 1.983), (0.6906, -2.453, 1.99), (0.6065, -2.673, 1.943), (0.6089, -2.456, 1.95), (0.6234, -2.683, 2.006), (0.6259, -2.453, 2.012), (0.5455, -2.673, 1.96), (0.5475, -2.456, 1.966), (0.5584, -2.683, 2.023), (0.5605, -2.453, 2.03), (0.4833, -2.673, 1.973), (0.4848, -2.455, 1.979), (0.4916, -2.683, 2.037), (0.4932, -2.453, 2.044), (0.3492, -2.672, 1.99), (0.3499, -2.455, 1.997), (0.3491, -2.682, 2.055), (0.3498, -2.453, 2.062), (0.1981, -2.672, 1.99), (0.1986, -2.455, 1.997), (0.1964, -2.682, 2.055), (0.1969, -2.452, 2.062), (-0.1706, -2.671, 1.98), (-0.1701, -2.454, 1.987), (-0.1723, -2.681, 2.045), (-0.1718, -2.452, 2.052), (-0.3196, -2.671, 1.976), (-0.3197, -2.454, 1.983), (-0.3273, -2.681, 2.041), (-0.3274, -2.451, 2.048), (-1.093, -2.457, 1.189), (-1.072, -2.674, 1.189), (-1.158, -2.457, 1.195), (-1.135, -2.687, 1.195), (-1.079, -2.457, 1.335), (-1.058, -2.673, 1.334), (-1.144, -2.457, 1.342), (-1.121, -2.686, 1.342), (-1.066, -2.456, 1.447), (-1.045, -2.672, 1.445), (-1.13, -2.456, 1.458), (-1.108, -2.685, 1.456), (-1.047, -2.455, 1.556), (-1.027, -2.672, 1.549), (-1.106, -2.455, 1.583), (-1.085, -2.684, 1.576), (-0.9991, -2.455, 1.661), (-0.9796, -2.671, 1.653), (-1.056, -2.455, 1.694), (-1.035, -2.684, 1.684), (-0.9447, -2.454, 1.757), (-0.9252, -2.67, 1.749), (-1.001, -2.454, 1.79), (-0.9807, -2.683, 1.78), (-0.4916, -2.671, 1.952), (-0.4914, -2.454, 1.959), (-0.4993, -2.681, 2.016), (-0.4991, -2.451, 2.023), (-0.6384, -2.67, 1.942), (-0.6382, -2.453, 1.948), (-0.6462, -2.68, 2.006), (-0.646, -2.451, 2.013), (-0.9173, -2.454, 1.81), (-0.9026, -2.67, 1.794), (-0.9578, -2.454, 1.861), (-0.9422, -2.683, 1.844), (-0.8269, -2.453, 1.881), (-0.8121, -2.669, 1.866), (-0.8673, -2.453, 1.932), (-0.8517, -2.682, 1.916), (-0.7887, -2.453, 1.913), (-0.7792, -2.669, 1.894), (-0.8123, -2.453, 1.974), (-0.8022, -2.682, 1.954), (-0.7138, -2.452, 1.943), (-0.7081, -2.669, 1.922), (-0.7252, -2.452, 2.007), (-0.7192, -2.681, 1.985), (-0.6454, -2.453, 1.948), (-0.6402, -2.67, 1.941), (-0.6522, -2.45, 2.013), (-0.6466, -2.68, 2.005), (-0.6393, -2.453, 1.949), (-0.6341, -2.67, 1.942), (-0.6461, -2.45, 2.013), (-0.6406, -2.68, 2.006)], [], [(86, 85, 149, 150), (39, 41, 117, 116), (229, 86, 150, 226), (21, 23, 108, 107), (88, 87, 151, 152), (3, 5, 99, 96), (55, 57, 125, 124), (89, 88, 152, 153), (37, 39, 116, 115), (90, 89, 153, 154), (228, 21, 107, 223), (91, 90, 154, 155), (65, 64, 98, 129), (53, 55, 124, 123), (92, 91, 155, 156), (1, 3, 96, 97), (66, 65, 129, 130), (35, 37, 115, 114), (93, 92, 156, 157), (105, 17, 264, 266), (67, 66, 130, 131), (94, 93, 157, 158), (239, 67, 131, 132, 251), (51, 53, 123, 122), (64, 95, 159, 98), (248, 251, 132), (33, 35, 114, 113), (95, 94, 158, 159), (15, 17, 105, 104), (70, 69, 133, 134), (71, 70, 134, 135), (49, 51, 122, 121), (238, 262, 261, 236, 14, 16, 18, 215, 222, 20, 217, 22, 24, 26, 28, 30, 32, 34, 36, 38, 40, 42, 44, 46, 48, 50, 52, 54, 56, 58), (189, 94, 95, 190), (190, 95, 64, 191), (188, 93, 94, 189), (187, 92, 93, 188), (186, 91, 92, 187), (185, 90, 91, 186), (184, 89, 90, 185), (183, 88, 89, 184), (182, 87, 88, 183), (181, 86, 229, 233), (180, 85, 86, 181), (179, 84, 85, 180), (178, 83, 84, 179), (177, 82, 83, 178), (176, 81, 82, 177), (175, 80, 81, 176), (174, 79, 80, 175), (173, 78, 79, 174), (172, 77, 78, 173), (171, 76, 77, 172), (170, 75, 76, 171), (169, 74, 75, 170), (168, 73, 212, 213), (167, 72, 73, 168), (166, 71, 72, 167), (165, 70, 71, 166), (164, 69, 70, 165), (163, 68, 69, 164), (162, 67, 239, 247), (161, 66, 67, 162), (160, 65, 66, 161), (191, 64, 65, 160), (98, 97, 96, 129), (129, 96, 99, 130), (130, 99, 100, 131), (131, 100, 101, 132), (132, 101, 250, 248), (133, 102, 103, 134), (134, 103, 104, 135), (135, 104, 105, 136), (136, 105, 106, 220, 211, 137), (227, 223, 107, 138), (138, 107, 108, 139), (139, 108, 109, 140), (140, 109, 110, 141), (141, 110, 111, 142), (142, 111, 112, 143), (143, 112, 113, 144), (144, 113, 114, 145), (145, 114, 115, 146), (146, 115, 116, 147), (147, 116, 117, 148), (148, 117, 118, 149), (149, 118, 119, 150), (226, 224, 120, 151), (151, 120, 121, 152), (152, 121, 122, 153), (153, 122, 123, 154), (154, 123, 124, 155), (155, 124, 125, 156), (156, 125, 126, 157), (157, 126, 127, 158), (159, 128, 97, 98), (158, 127, 128, 159), (57, 59, 126, 125), (5, 7, 100, 99), (85, 84, 148, 149), (23, 25, 109, 108), (84, 83, 147, 148), (41, 43, 118, 117), (83, 82, 146, 147), (59, 61, 127, 126), (7, 9, 101, 100), (82, 81, 145, 146), (25, 27, 110, 109), (81, 80, 144, 145), (43, 45, 119, 118), (80, 79, 143, 144), (61, 63, 128, 127), (240, 11, 102, 250), (79, 78, 142, 143), (27, 29, 111, 110), (78, 77, 141, 142), (47, 120, 224), (77, 76, 140, 141), (63, 1, 97, 128), (76, 75, 139, 140), (11, 13, 103, 102), (29, 31, 112, 111), (75, 74, 138, 139), (121, 120, 338, 337), (231, 216, 221, 227), (73, 72, 136, 137), (13, 15, 104, 103), (31, 33, 113, 112), (72, 71, 135, 136), (249, 191, 160, 245), (245, 160, 161, 254), (4, 254, 257, 244, 6), (243, 162, 247), (253, 163, 164, 242), (242, 164, 165, 252), (252, 165, 166, 14, 236), (14, 166, 167, 16), (16, 167, 168, 18), (218, 234, 232, 169), (218, 169, 170, 22, 217), (22, 170, 171, 24), (24, 171, 172, 26), (26, 172, 173, 28), (28, 173, 174, 30), (30, 174, 175, 32), (32, 175, 176, 34), (34, 176, 177, 36), (36, 177, 178, 38), (38, 178, 179, 40), (40, 179, 180, 42), (42, 180, 181, 225, 44), (44, 225, 233, 182, 46), (46, 182, 183, 48), (48, 183, 184, 50), (50, 184, 185, 52), (52, 185, 186, 54), (54, 186, 187, 56), (56, 187, 188, 58), (58, 188, 189, 246, 256, 238), (237, 190, 191, 249), (246, 189, 190, 237), (18, 168, 213, 215), (212, 73, 137), (213, 212, 216, 219), (219, 216, 231, 232), (222, 234, 218, 20), (20, 218, 217), (216, 212, 137, 221), (233, 229, 87, 182), (150, 119, 224, 226), (215, 213, 222), (213, 219, 234, 222), (234, 219, 232), (74, 231, 227, 138), (137, 211, 220, 106, 223, 227, 221), (87, 229, 226, 151), (19, 228, 223, 106), (232, 231, 74, 169), (192, 193, 194, 195, 196, 241, 197, 198, 199, 260, 259, 258, 208, 209, 210), (225, 181, 233), (45, 47, 224, 119), (238, 256, 246, 60), (208, 258, 255, 260, 199, 200, 201, 214, 235, 230, 202, 203, 204, 205, 206, 207), (60, 246, 237, 62), (0, 249, 245, 2), (257, 243, 244), (254, 161, 162, 243, 257), (8, 253, 242, 10), (12, 252, 236), (68, 239, 251), (247, 239, 68, 163), (248, 250, 102, 133), (0, 2, 4, 6, 8, 10, 12, 236, 261, 262, 238, 60, 62), (9, 240, 250, 101), (62, 237, 249, 0), (2, 245, 254, 4), (6, 244, 253, 8), (244, 243, 247, 163, 253), (10, 242, 252, 12), (69, 68, 251, 248, 133), (266, 264, 268, 270), (17, 19, 263, 264), (106, 105, 266, 265), (19, 106, 265, 263), (270, 268, 272, 274), (264, 263, 267, 268), (265, 266, 270, 269), (263, 265, 269, 267), (273, 274, 278, 277), (268, 267, 271, 272), (269, 270, 274, 273), (267, 269, 273, 271), (275, 277, 281, 279), (271, 273, 277, 275), (274, 272, 276, 278), (272, 271, 275, 276), (282, 280, 284, 286), (278, 276, 280, 282), (276, 275, 279, 280), (277, 278, 282, 281), (285, 286, 290, 289), (280, 279, 283, 284), (281, 282, 286, 285), (279, 281, 285, 283), (290, 288, 292, 294), (283, 285, 289, 287), (286, 284, 288, 290), (284, 283, 287, 288), (294, 292, 296, 298), (288, 287, 291, 292), (289, 290, 294, 293), (287, 289, 293, 291), (297, 298, 302, 301), (292, 291, 295, 296), (293, 294, 298, 297), (291, 293, 297, 295), (302, 300, 304, 306), (295, 297, 301, 299), (298, 296, 300, 302), (296, 295, 299, 300), (304, 303, 307, 308), (300, 299, 303, 304), (301, 302, 306, 305), (299, 301, 305, 303), (309, 310, 314, 313), (305, 306, 310, 309), (303, 305, 309, 307), (306, 304, 308, 310), (314, 312, 316, 318), (307, 309, 313, 311), (310, 308, 312, 314), (308, 307, 311, 312), (317, 318, 322, 321), (312, 311, 315, 316), (313, 314, 318, 317), (311, 313, 317, 315), (319, 321, 325, 323), (315, 317, 321, 319), (318, 316, 320, 322), (316, 315, 319, 320), (326, 324, 328, 330), (322, 320, 324, 326), (320, 319, 323, 324), (321, 322, 326, 325), (329, 330, 334, 333), (324, 323, 327, 328), (325, 326, 330, 329), (323, 325, 329, 327), (334, 332, 360, 362), (327, 329, 333, 331), (330, 328, 332, 334), (328, 327, 331, 332), (337, 338, 342, 341), (47, 49, 335, 336), (49, 121, 337, 335), (120, 47, 336, 338), (342, 340, 344, 346), (336, 335, 339, 340), (338, 336, 340, 342), (335, 337, 341, 339), (345, 346, 350, 349), (339, 341, 345, 343), (341, 342, 346, 345), (340, 339, 343, 344), (348, 347, 351, 352), (344, 343, 347, 348), (346, 344, 348, 350), (343, 345, 349, 347), (354, 352, 356, 358), (350, 348, 352, 354), (347, 349, 353, 351), (349, 350, 354, 353), (357, 358, 370, 369), (351, 353, 357, 355), (353, 354, 358, 357), (352, 351, 355, 356), (361, 362, 366, 365), (332, 331, 359, 360), (333, 334, 362, 361), (331, 333, 361, 359), (364, 363, 365, 366), (359, 361, 365, 363), (362, 360, 364, 366), (360, 359, 363, 364), (369, 370, 374, 373), (356, 355, 367, 368), (358, 356, 368, 370), (355, 357, 369, 367), (374, 372, 376, 378), (368, 367, 371, 372), (370, 368, 372, 374), (367, 369, 373, 371), (377, 378, 382, 381), (371, 373, 377, 375), (373, 374, 378, 377), (372, 371, 375, 376), (381, 382, 386, 385), (376, 375, 379, 380), (378, 376, 380, 382), (375, 377, 381, 379), (386, 384, 388, 390), (380, 379, 383, 384), (382, 380, 384, 386), (379, 381, 385, 383), (388, 387, 389, 390), (383, 385, 389, 387), (385, 386, 390, 389), (384, 383, 387, 388)])
me_cylinder.use_remesh_preserve_volume = False
me_cylinder.use_remesh_preserve_attributes = False
me_cylinder.use_mirror_vertex_groups = False
me_cylinder.update()

# ---- objects
ob_icosphere = bpy.data.objects.new('Icosphere', me_icosphere)
ob_cylinder_001 = bpy.data.objects.new('Cylinder.001', me_cylinder_001)
ob_torus_001 = bpy.data.objects.new('Torus.001', me_torus_001)
ob_torus = bpy.data.objects.new('Torus', me_torus)
ob_cylinder = bpy.data.objects.new('Cylinder', me_cylinder)

# ---- transforms, parenting, visibility, modifiers, constraints
ob_icosphere.location = (1.429, 0.9584, 1.988)
ob_icosphere.lineart.crease_threshold = 0.0
ob_cylinder_001.location = (3.189, -4.033, 3.656)
ob_cylinder_001.rotation_euler = (0.351, 0.2636, 0.0)
ob_cylinder_001.scale = (0.1241, 0.1241, -3.517)
ob_cylinder_001.lineart.crease_threshold = 0.0
ob_torus_001.location = (2.392, -1.825, 2.4)
ob_torus_001.scale = (0.4482, 0.4482, 0.4482)
ob_torus_001.lineart.crease_threshold = 0.0
ob_torus.location = (1.429, 0.9584, 1.988)
ob_torus.lineart.crease_threshold = 0.0
ob_cylinder.location = (2.404, 0.7526, 1.373)
ob_cylinder.scale = (1.0, 1.283, 1.0)
ob_cylinder.lineart.crease_threshold = 0.0

# ---- collection membership
col_collection_1.objects.link(ob_icosphere)
col_collection_1.objects.link(ob_cylinder_001)
col_collection_1.objects.link(ob_torus_001)
col_collection_1.objects.link(ob_torus)
col_collection_1.objects.link(ob_cylinder)

# ---- scene / render settings (as saved in the file)
scene.frame_start = 1; scene.frame_end = 250; scene.frame_set(1)
scene.render.engine = 'CYCLES'
scene.render.resolution_percentage = 50
scene.render.dither_intensity = 0.0
scene.cycles.use_denoising = False
scene.cycles.samples = 10
scene.cycles.sampling_pattern = 'TABULATED_SOBOL'
scene.cycles.light_sampling_threshold = 0.0
scene.cycles.use_adaptive_sampling = False
scene.cycles.use_light_tree = False
scene.cycles.blur_glossy = 0.0
scene.cycles.pixel_filter_type = 'GAUSSIAN'
scene.cycles.sample_clamp_indirect = 0.0
scene.view_settings.view_transform = 'Standard'
bpy.context.view_layer.update()

# ---- added for rendering (the .blend has no active camera and no usable light): camera, sun
cam_auto = bpy.data.cameras.new('AutoCamera')
cam_auto.lens = 50.0
cam_auto.sensor_width = 36.0
cam_auto.clip_end = 1000.0
ob_auto_camera = bpy.data.objects.new('AutoCamera', cam_auto)
scene.collection.objects.link(ob_auto_camera)
ob_auto_camera.location = (12.3004, -13.1566, 11.3451)
ob_auto_camera.rotation_euler = (1.09748, -7.21219e-08, 0.694738)
scene.camera = ob_auto_camera
light_auto_sun = bpy.data.lights.new('AutoSun', 'SUN')
light_auto_sun.energy = 3.0
light_auto_sun.angle = 0.0523599
ob_auto_sun = bpy.data.objects.new('AutoSun', light_auto_sun)
scene.collection.objects.link(ob_auto_sun)
ob_auto_sun.rotation_euler = (0.872665, 0.174533, 0.523599)
bpy.context.view_layer.update()
